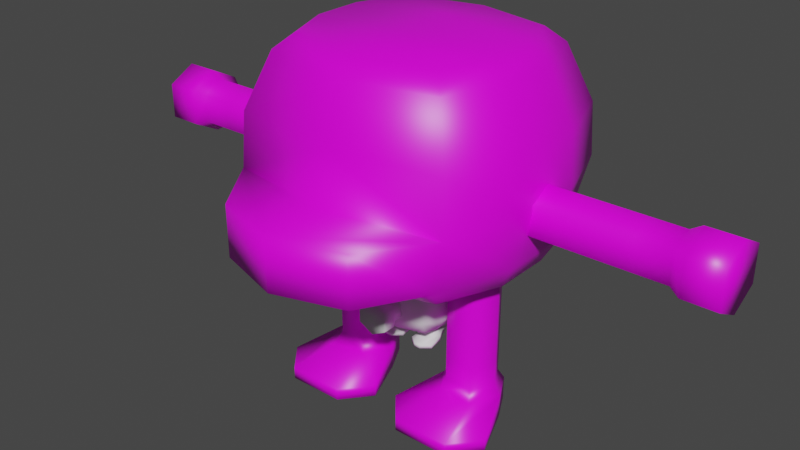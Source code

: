 # Source: bot_000.blend  (saved by Blender 3.0.42; exported with 4.5.12 LTS)
import bpy
from mathutils import Matrix  # noqa: F401  (used for matrix-valued properties, if any)

bpy.ops.wm.read_factory_settings(use_empty=True)
scene = bpy.context.scene
scene.name = 'Scene'

# ---- collections
col_collection = bpy.data.collections.new('Collection'); scene.collection.children.link(col_collection)

# ---- images (referenced by path relative to the original .blend; pixels are not part of the script)
import os
ASSET_DIR = os.environ.get("B2B_ASSET_DIR", "")  # directory of the original .blend (textures are referenced by path, not embedded)
HERE = os.path.dirname(os.path.abspath(__file__))  # packed textures are extracted next to this script under _unpacked/

def load_image(name, relpath, width, height, colorspace="sRGB"):
    """Load a texture the original file referenced (path relative to the .blend, or extracted next to this script)."""
    p = next((c for c in (os.path.join(HERE, relpath), os.path.join(ASSET_DIR, relpath)) if relpath and os.path.exists(c)), "")
    if p:
        img = bpy.data.images.load(p, check_existing=True)
        img.name = name
    else:  # same state as the original file: an image datablock whose file is absent (Cycles renders it pink)
        img = bpy.data.images.new(name, width, height)
        img.source = "FILE"
        img.filepath = "//" + (relpath or name)
    img.colorspace_settings.name = colorspace
    return img
img_mech_001 = load_image('mech_001', 'mech_001.png', 1024, 1024, 'sRGB')

# ---- materials (node trees are filled in below, after node groups)
mat_material = bpy.data.materials.new('Material')
mat_material.alpha_threshold = 0.0
mat_material.use_transparent_shadow = False
mat_material.line_color = (0.0, 0.0, 0.0, 1.0)

# ---- material node trees
mat_material.use_nodes = True; mat_material.node_tree.nodes.clear()
_N = mat_material.node_tree.nodes; _L = mat_material.node_tree.links
n0 = _N.new('ShaderNodeOutputMaterial'); n0.name = 'Material Output'; n0.location = (300, 300)
n1 = _N.new('ShaderNodeBsdfPrincipled'); n1.name = 'Principled BSDF'; n1.location = (-24, 328)
n1.distribution = 'GGX'
n1.subsurface_method = 'RANDOM_WALK_SKIN'
n1.inputs[2].default_value = 0.4
n1.inputs[3].default_value = 1.45
n1.inputs[27].default_value = (0.0, 0.0, 0.0, 1.0)
n1.inputs[28].default_value = 1.0
n2 = _N.new('ShaderNodeTexImage'); n2.name = 'Image Texture'; n2.location = (-326, 275)
n2.image = img_mech_001
_L.new(n1.outputs[0], n0.inputs[0])
_L.new(n2.outputs[0], n1.inputs[0])
n0.is_active_output = True

# ---- world
world_world = bpy.data.worlds.new('World'); scene.world = world_world
world_world.use_nodes = True; world_world.node_tree.nodes.clear()
_N = world_world.node_tree.nodes; _L = world_world.node_tree.links
n0 = _N.new('ShaderNodeOutputWorld'); n0.name = 'World Output'; n0.location = (300, 300)
n1 = _N.new('ShaderNodeBackground'); n1.name = 'Background'; n1.location = (10, 300)
n1.inputs[0].default_value = (0.05088, 0.05088, 0.05088, 1.0)
_L.new(n1.outputs[0], n0.inputs[0])
n0.is_active_output = True
world_world.color = (0.05088, 0.05088, 0.05088)
world_world.use_sun_shadow = False
world_world.sun_shadow_jitter_overblur = 0.0

# ---- meshes
me_cube = bpy.data.meshes.new('Cube')
me_cube.from_pydata([(0.2513, -0.2208, 0.681), (0.2764, -0.2441, 1.329), (0.2407, 0.1972, 0.737), (0.2364, 0.2284, 1.323), (0.2786, 0.2842, 1.203), (0.3144, -0.3057, 1.203), (0.3039, 0.2947, 1.011), (0.111, 0.298, 0.8206), (0.3208, -0.3287, 1.011), (0.2921, -0.3101, 0.8206), (0.0, 0.2216, 0.7144), (0.0, 0.2583, 1.323), (0.0, -0.2934, 0.681), (0.0, -0.3339, 1.316), (0.0, -0.3787, 1.203), (0.0, 0.336, 1.203), (0.0, 0.3186, 0.8273), (0.0, 0.3525, 1.011), (0.0, -0.3686, 0.8206), (0.0, -0.3971, 1.011), (0.2837, 0.07723, 0.681), (0.2908, 0.1283, 1.368), (0.3849, 0.1152, 1.203), (0.371, 0.1186, 0.8206), (0.393, 0.1301, 1.011), (0.0, 0.08373, 0.6172), (0.0, 0.09022, 1.368), (0.1282, -0.2122, 0.5325), (0.1853, -0.2122, 0.5325), (0.1853, -0.2122, 0.5012), (0.1282, -0.2122, 0.5012), (0.2629, -0.148, 0.5012), (0.2629, -0.148, 0.5325), (0.0506, -0.148, 0.5012), (0.0506, -0.148, 0.5325), (0.2041, 0.07549, 0.5012), (0.1094, 0.07549, 0.5012), (0.2041, -0.07588, 0.5012), (0.1094, -0.07588, 0.5012), (0.244, -0.0001968, 0.5012), (0.06958, -0.0001968, 0.5012), (0.06958, -0.0001968, 0.5543), (0.244, -0.0001968, 0.5543), (0.1094, -0.07588, 0.5543), (0.2041, -0.07588, 0.5543), (0.1094, 0.07549, 0.5543), (0.2041, 0.07549, 0.5543), (0.1871, 0.04826, 0.5991), (0.1265, 0.04826, 0.5991), (0.1871, -0.04866, 0.5991), (0.1265, -0.04866, 0.5991), (0.2126, -0.0001968, 0.5991), (0.1009, -0.0001968, 0.5991), (0.2126, -0.0001968, 0.6927), (0.1871, 0.04826, 0.6927), (0.1265, 0.04826, 0.6927), (0.1009, -0.0001968, 0.6927), (0.1265, -0.04866, 0.6927), (0.1871, -0.04866, 0.6927), (0.1321, 0.144, 0.5012), (0.1321, 0.144, 0.5325), (0.1814, 0.144, 0.5012), (0.1814, 0.144, 0.5325), (-0.2513, -0.2208, 0.681), (-0.2764, -0.2441, 1.329), (-0.2407, 0.1972, 0.737), (-0.2364, 0.2284, 1.323), (-0.2786, 0.2842, 1.203), (-0.3144, -0.3057, 1.203), (-0.3039, 0.2947, 1.011), (-0.111, 0.298, 0.8206), (-0.3208, -0.3287, 1.011), (-0.2921, -0.3101, 0.8206), (-0.2837, 0.07723, 0.681), (-0.2908, 0.1283, 1.368), (-0.3849, 0.1152, 1.203), (-0.371, 0.1186, 0.8206), (-0.393, 0.1301, 1.011), (-0.1282, -0.2122, 0.5325), (-0.1853, -0.2122, 0.5325), (-0.1853, -0.2122, 0.5012), (-0.1282, -0.2122, 0.5012), (-0.2629, -0.148, 0.5012), (-0.2629, -0.148, 0.5325), (-0.0506, -0.148, 0.5012), (-0.0506, -0.148, 0.5325), (-0.2041, 0.07549, 0.5012), (-0.1094, 0.07549, 0.5012), (-0.2041, -0.07588, 0.5012), (-0.1094, -0.07588, 0.5012), (-0.244, -0.0001968, 0.5012), (-0.06958, -0.0001968, 0.5012), (-0.06958, -0.0001968, 0.5543), (-0.244, -0.0001968, 0.5543), (-0.1094, -0.07588, 0.5543), (-0.2041, -0.07588, 0.5543), (-0.1094, 0.07549, 0.5543), (-0.2041, 0.07549, 0.5543), (-0.1871, 0.04826, 0.5991), (-0.1265, 0.04826, 0.5991), (-0.1871, -0.04866, 0.5991), (-0.1265, -0.04866, 0.5991), (-0.2126, -0.0001968, 0.5991), (-0.1009, -0.0001968, 0.5991), (-0.2126, -0.0001968, 0.6927), (-0.1871, 0.04826, 0.6927), (-0.1265, 0.04826, 0.6927), (-0.1009, -0.0001968, 0.6927), (-0.1265, -0.04866, 0.6927), (-0.1871, -0.04866, 0.6927), (-0.1321, 0.144, 0.5012), (-0.1321, 0.144, 0.5325), (-0.1814, 0.144, 0.5012), (-0.1814, 0.144, 0.5325), (0.3195, 0.0402, 1.397), (0.3845, -0.1077, 1.203), (0.3803, -0.1128, 0.8206), (0.4084, -0.1186, 1.011), (0.2859, -0.08753, 0.681), (0.0, -0.1024, 0.6188), (0.0, -0.2378, 1.368), (-0.3195, 0.0402, 1.397), (-0.3845, -0.1077, 1.203), (-0.3803, -0.1128, 0.8206), (-0.4084, -0.1186, 1.011), (-0.2859, -0.08753, 0.681), (0.2328, 0.1064, 1.368), (0.2531, -0.1578, 1.368), (-0.2328, 0.1064, 1.368), (-0.2531, -0.1578, 1.368), (0.1801, 0.3909, 0.5303), (0.07537, 0.5056, 0.645), (-0.08889, 0.5056, 0.645), (-0.1936, 0.3909, 0.5303), (-0.08889, 0.2762, 0.4156), (0.07537, 0.2762, 0.4156), (0.1394, 0.1613, 0.7599), (0.06866, 0.251, 0.8496), (-0.1529, 0.1613, 0.7599), (-0.08218, 0.07158, 0.6702), (0.06866, 0.07158, 0.6702), (-0.08218, 0.251, 0.8496), (0.1384, 0.4385, 0.7247), (0.0, 0.5082, 0.7172), (-0.1384, 0.4385, 0.7247), (0.2939, 0.2668, 0.8206), (-0.2939, 0.2668, 0.8206)], [], [(15, 11, 3, 4), (115, 114, 1, 5), (10, 2, 20, 25), (117, 115, 5, 8), (17, 15, 4, 6), (10, 16, 7, 2), (16, 17, 6, 7), (118, 116, 9, 0), (116, 117, 8, 9), (9, 8, 19, 18), (0, 9, 18, 12), (8, 5, 14, 19), (5, 1, 13, 14), (6, 24, 23, 145), (2, 7, 145), (6, 4, 22, 24), (119, 12, 63, 125), (4, 3, 21, 22), (128, 26, 11, 66), (127, 120, 13, 1), (38, 37, 29, 30), (39, 42, 32, 31), (40, 38, 30, 33), (43, 41, 34, 27), (27, 34, 33, 30), (41, 40, 33, 34), (44, 43, 27, 28), (42, 44, 28, 32), (37, 39, 31, 29), (32, 28, 29, 31), (46, 42, 39, 35), (41, 45, 36, 40), (28, 27, 30, 29), (35, 36, 59, 61), (53, 56, 57, 58), (49, 51, 53, 58), (52, 50, 57, 56), (51, 47, 54, 53), (48, 52, 56, 55), (54, 55, 56, 53), (50, 49, 58, 57), (47, 48, 55, 54), (48, 47, 46, 45), (50, 52, 41, 43), (51, 49, 44, 42), (47, 51, 42, 46), (52, 48, 45, 41), (49, 50, 43, 44), (36, 45, 60, 59), (60, 62, 61, 59), (46, 35, 61, 62), (45, 46, 62, 60), (40, 36, 35, 39, 37, 38), (15, 67, 66, 11), (122, 68, 64, 121), (10, 25, 73, 65), (124, 71, 68, 122), (17, 69, 67, 15), (10, 65, 70, 16), (16, 70, 69, 17), (125, 63, 72, 123), (123, 72, 71, 124), (72, 18, 19, 71), (63, 12, 18, 72), (71, 19, 14, 68), (68, 14, 13, 64), (146, 76, 77, 69), (65, 73, 76, 146), (69, 77, 75, 67), (67, 75, 74, 66), (64, 13, 120, 129), (89, 81, 80, 88), (90, 82, 83, 93), (91, 84, 81, 89), (94, 78, 85, 92), (78, 81, 84, 85), (92, 85, 84, 91), (95, 79, 78, 94), (93, 83, 79, 95), (88, 80, 82, 90), (83, 82, 80, 79), (97, 86, 90, 93), (92, 91, 87, 96), (79, 80, 81, 78), (86, 112, 110, 87), (104, 109, 108, 107), (100, 109, 104, 102), (103, 107, 108, 101), (102, 104, 105, 98), (99, 106, 107, 103), (105, 104, 107, 106), (101, 108, 109, 100), (98, 105, 106, 99), (99, 96, 97, 98), (101, 94, 92, 103), (102, 93, 95, 100), (98, 97, 93, 102), (103, 92, 96, 99), (100, 95, 94, 101), (87, 110, 111, 96), (111, 110, 112, 113), (97, 113, 112, 86), (96, 111, 113, 97), (91, 89, 88, 90, 86, 87), (128, 129, 120, 26), (25, 119, 125, 73), (73, 125, 123, 76), (75, 122, 121, 74), (126, 26, 120, 127), (25, 20, 118, 119), (20, 23, 116, 118), (22, 21, 114, 115), (3, 11, 26, 126), (21, 126, 127, 114), (21, 3, 126), (114, 127, 1), (74, 121, 129, 128), (74, 128, 66), (121, 64, 129), (119, 118, 0, 12), (130, 135, 134, 133), (131, 130, 133, 132), (136, 138, 139, 140), (137, 141, 138, 136), (131, 132, 141, 137), (135, 130, 136, 140), (130, 131, 137, 136), (134, 135, 140, 139), (132, 133, 138, 141), (133, 134, 139, 138), (70, 16, 143, 144), (16, 7, 142, 143), (7, 6, 145), (20, 2, 145, 23), (70, 146, 69), (70, 65, 146), (115, 117, 24, 22), (123, 124, 77, 76), (124, 122, 75, 77), (23, 24, 117, 116)])
me_cube.polygons.foreach_set('use_smooth', [1, 1, 1, 1, 1, 1, 1, 1, 1, 1, 1, 1, 1, 1, 1, 1, 1, 1, 1, 1, 0, 1, 0, 1, 1, 1, 1, 1, 0, 1, 1, 1, 1, 0, 1, 1, 1, 1, 1, 1, 1, 1, 1, 1, 1, 1, 1, 1, 1, 1, 1, 1, 0, 1, 1, 1, 1, 1, 1, 1, 1, 1, 1, 1, 1, 1, 1, 1, 1, 1, 1, 0, 1, 0, 1, 1, 1, 1, 1, 0, 1, 1, 1, 1, 0, 1, 1, 1, 1, 1, 1, 1, 1, 1, 1, 1, 1, 1, 1, 1, 1, 1, 1, 0, 1, 1, 1, 1, 1, 1, 1, 1, 1, 1, 1, 1, 1, 1, 1, 1, 1, 1, 1, 1, 1, 1, 1, 1, 1, 1, 1, 1, 1, 1, 1, 1, 1, 1, 1, 1])
_uv = me_cube.uv_layers.new(name='UVMap')
_uv.uv.foreach_set('vector', [0.4938, 0.375, 0.625, 0.375, 0.625, 0.5, 0.4938, 0.5, 0.4938, 0.6661, 0.625, 0.6661, 0.625, 0.75, 0.4938, 0.75, 0.25, 0.5, 0.375, 0.5, 0.375, 0.5889, 0.25, 0.6, 0.4583, 0.6661, 0.4938, 0.6661, 0.4938, 0.75, 0.4583, 0.75, 0.4583, 0.375, 0.4938, 0.375, 0.4938, 0.5, 0.4583, 0.5, 0.375, 0.375, 0.4284, 0.375, 0.4284, 0.428, 0.375, 0.5, 0.4284, 0.375, 0.4583, 0.375, 0.4583, 0.5, 0.4284, 0.428, 0.375, 0.6661, 0.4167, 0.6661, 0.4167, 0.75, 0.375, 0.75, 0.4167, 0.6661, 0.4583, 0.6661, 0.4583, 0.75, 0.4167, 0.75, 0.4167, 0.75, 0.4583, 0.75, 0.4583, 0.875, 0.4167, 0.875, 0.375, 0.75, 0.4167, 0.75, 0.4167, 0.875, 0.375, 0.875, 0.4583, 0.75, 0.4938, 0.75, 0.4938, 0.875, 0.4583, 0.875, 0.4938, 0.75, 0.625, 0.75, 0.5781, 0.875, 0.4938, 0.875, 0.4583, 0.5, 0.4583, 0.5733, 0.4167, 0.5821, 0.4217, 0.5153, 0.375, 0.5, 0.4284, 0.428, 0.4217, 0.5153, 0.4583, 0.5, 0.4938, 0.5, 0.4937, 0.5834, 0.4583, 0.5733, 0.25, 0.6595, 0.25, 0.75, 0.375, 0.75, 0.375, 0.6661, 0.4938, 0.5, 0.625, 0.5, 0.625, 0.5821, 0.4937, 0.5834, 0.6467, 0.6004, 0.75, 0.6037, 0.75, 0.5, 0.625, 0.5, 0.6401, 0.6844, 0.7502, 0.6829, 0.7507, 0.7625, 0.625, 0.75, 0.0, 0.0, 0.0, 0.0, 0.0, 0.0, 0.0, 0.0, 0.0, 0.5, 0.0, 0.5, 0.0, 0.5, 0.0, 0.5, 0.0, 0.0, 0.0, 0.0, 0.0, 0.0, 0.0, 0.0, 1.0, 1.0, 1.0, 0.5, 1.0, 0.5, 1.0, 1.0, 1.0, 1.0, 1.0, 0.5, 1.0, 0.5, 1.0, 1.0, 1.0, 0.5, 1.0, 0.5, 1.0, 0.5, 1.0, 0.5, 0.0, 1.0, 1.0, 1.0, 1.0, 1.0, 0.0, 1.0, 0.0, 0.5, 0.0, 1.0, 0.0, 1.0, 0.0, 0.5, 0.0, 0.0, 0.0, 0.0, 0.0, 0.0, 0.0, 0.0, 0.0, 0.5, 0.0, 1.0, 0.0, 1.0, 0.0, 0.5, 0.0, 0.0, 0.0, 0.5, 0.0, 0.5, 0.0, 0.0, 1.0, 0.5, 1.0, 0.0, 1.0, 0.0, 1.0, 0.5, 0.0, 1.0, 1.0, 1.0, 1.0, 1.0, 0.0, 1.0, 0.0, 0.0, 0.0, 0.0, 0.0, 0.0, 0.0, 0.0, 0.0, 0.5, 1.0, 0.5, 1.0, 1.0, 0.0, 1.0, 0.0, 1.0, 0.0, 0.5, 0.0, 0.5, 0.0, 1.0, 1.0, 0.5, 1.0, 1.0, 1.0, 1.0, 1.0, 0.5, 0.0, 0.5, 0.0, 0.0, 0.0, 0.0, 0.0, 0.5, 1.0, 0.0, 1.0, 0.5, 1.0, 0.5, 1.0, 0.0, 0.0, 0.0, 1.0, 0.0, 1.0, 0.5, 0.0, 0.5, 1.0, 1.0, 0.0, 1.0, 0.0, 1.0, 1.0, 1.0, 0.0, 0.0, 1.0, 0.0, 1.0, 0.0, 0.0, 0.0, 1.0, 0.0, 0.0, 0.0, 0.0, 0.0, 1.0, 0.0, 1.0, 1.0, 1.0, 0.5, 1.0, 0.5, 1.0, 1.0, 0.0, 0.5, 0.0, 1.0, 0.0, 1.0, 0.0, 0.5, 0.0, 0.0, 0.0, 0.5, 0.0, 0.5, 0.0, 0.0, 1.0, 0.5, 1.0, 0.0, 1.0, 0.0, 1.0, 0.5, 0.0, 1.0, 1.0, 1.0, 1.0, 1.0, 0.0, 1.0, 1.0, 0.0, 1.0, 0.0, 1.0, 0.0, 1.0, 0.0, 1.0, 0.0, 0.0, 0.0, 0.0, 0.0, 1.0, 0.0, 0.0, 0.0, 0.0, 0.0, 0.0, 0.0, 0.0, 0.0, 1.0, 0.0, 0.0, 0.0, 0.0, 0.0, 1.0, 0.0, 1.0, 0.5, 1.0, 0.0, 0.0, 0.0, 0.0, 0.5, 0.0, 0.0, 0.0, 0.0, 0.4938, 0.375, 0.4938, 0.5, 0.625, 0.5, 0.625, 0.375, 0.4938, 0.6661, 0.4938, 0.75, 0.625, 0.75, 0.625, 0.6661, 0.25, 0.5, 0.25, 0.6, 0.375, 0.5889, 0.375, 0.5, 0.4583, 0.6661, 0.4583, 0.75, 0.4938, 0.75, 0.4938, 0.6661, 0.4583, 0.375, 0.4583, 0.5, 0.4938, 0.5, 0.4938, 0.375, 0.375, 0.375, 0.375, 0.5, 0.4284, 0.428, 0.4284, 0.375, 0.4284, 0.375, 0.4284, 0.428, 0.4583, 0.5, 0.4583, 0.375, 0.375, 0.6661, 0.375, 0.75, 0.4167, 0.75, 0.4167, 0.6661, 0.4167, 0.6661, 0.4167, 0.75, 0.4583, 0.75, 0.4583, 0.6661, 0.4167, 0.75, 0.4167, 0.875, 0.4583, 0.875, 0.4583, 0.75, 0.375, 0.75, 0.375, 0.875, 0.4167, 0.875, 0.4167, 0.75, 0.4583, 0.75, 0.4583, 0.875, 0.4938, 0.875, 0.4938, 0.75, 0.4938, 0.75, 0.4938, 0.875, 0.5781, 0.875, 0.625, 0.75, 0.4217, 0.5153, 0.4167, 0.5821, 0.4583, 0.5733, 0.4583, 0.5, 0.375, 0.5, 0.375, 0.5889, 0.4167, 0.5821, 0.4217, 0.5153, 0.4583, 0.5, 0.4583, 0.5733, 0.4937, 0.5834, 0.4938, 0.5, 0.4938, 0.5, 0.4937, 0.5834, 0.625, 0.5821, 0.625, 0.5, 0.625, 0.75, 0.7507, 0.7625, 0.7502, 0.6829, 0.6401, 0.6844, 0.0, 0.0, 0.0, 0.0, 0.0, 0.0, 0.0, 0.0, 0.0, 0.5, 0.0, 0.5, 0.0, 0.5, 0.0, 0.5, 0.0, 0.0, 0.0, 0.0, 0.0, 0.0, 0.0, 0.0, 1.0, 1.0, 1.0, 1.0, 1.0, 0.5, 1.0, 0.5, 1.0, 1.0, 1.0, 1.0, 1.0, 0.5, 1.0, 0.5, 1.0, 0.5, 1.0, 0.5, 1.0, 0.5, 1.0, 0.5, 0.0, 1.0, 0.0, 1.0, 1.0, 1.0, 1.0, 1.0, 0.0, 0.5, 0.0, 0.5, 0.0, 1.0, 0.0, 1.0, 0.0, 0.0, 0.0, 0.0, 0.0, 0.0, 0.0, 0.0, 0.0, 0.5, 0.0, 0.5, 0.0, 1.0, 0.0, 1.0, 0.0, 0.0, 0.0, 0.0, 0.0, 0.5, 0.0, 0.5, 1.0, 0.5, 1.0, 0.5, 1.0, 0.0, 1.0, 0.0, 0.0, 1.0, 0.0, 1.0, 1.0, 1.0, 1.0, 1.0, 0.0, 0.0, 0.0, 0.0, 0.0, 0.0, 0.0, 0.0, 0.0, 0.5, 0.0, 1.0, 1.0, 1.0, 1.0, 0.5, 0.0, 1.0, 0.0, 1.0, 0.0, 0.5, 0.0, 0.5, 1.0, 0.5, 1.0, 0.5, 1.0, 1.0, 1.0, 1.0, 0.0, 0.5, 0.0, 0.5, 0.0, 0.0, 0.0, 0.0, 1.0, 0.0, 1.0, 0.0, 1.0, 0.5, 1.0, 0.5, 0.0, 0.0, 0.0, 0.5, 1.0, 0.5, 1.0, 0.0, 1.0, 1.0, 1.0, 1.0, 0.0, 1.0, 0.0, 1.0, 0.0, 0.0, 0.0, 0.0, 1.0, 0.0, 1.0, 0.0, 1.0, 0.0, 1.0, 0.0, 0.0, 0.0, 0.0, 0.0, 1.0, 1.0, 1.0, 1.0, 1.0, 0.5, 1.0, 0.5, 0.0, 0.5, 0.0, 0.5, 0.0, 1.0, 0.0, 1.0, 0.0, 0.0, 0.0, 0.0, 0.0, 0.5, 0.0, 0.5, 1.0, 0.5, 1.0, 0.5, 1.0, 0.0, 1.0, 0.0, 0.0, 1.0, 0.0, 1.0, 1.0, 1.0, 1.0, 1.0, 1.0, 0.0, 1.0, 0.0, 1.0, 0.0, 1.0, 0.0, 1.0, 0.0, 1.0, 0.0, 0.0, 0.0, 0.0, 0.0, 0.0, 0.0, 0.0, 0.0, 0.0, 0.0, 0.0, 0.0, 1.0, 0.0, 1.0, 0.0, 0.0, 0.0, 0.0, 0.0, 1.0, 0.5, 0.0, 0.0, 0.0, 0.0, 0.0, 0.5, 0.0, 0.0, 1.0, 0.0, 0.6467, 0.6004, 0.6401, 0.6844, 0.7502, 0.6829, 0.75, 0.6037, 0.25, 0.6, 0.25, 0.6595, 0.375, 0.6661, 0.375, 0.5889, 0.375, 0.5889, 0.375, 0.6661, 0.4167, 0.6661, 0.4167, 0.5821, 0.4937, 0.5834, 0.4938, 0.6661, 0.625, 0.6661, 0.625, 0.5821, 0.6467, 0.6004, 0.75, 0.6037, 0.7502, 0.6829, 0.6401, 0.6844, 0.25, 0.6, 0.375, 0.5889, 0.375, 0.6661, 0.25, 0.6595, 0.375, 0.5889, 0.4167, 0.5821, 0.4167, 0.6661, 0.375, 0.6661, 0.4937, 0.5834, 0.625, 0.5821, 0.625, 0.6661, 0.4938, 0.6661, 0.625, 0.5, 0.75, 0.5, 0.75, 0.6037, 0.6467, 0.6004, 0.625, 0.5821, 0.6467, 0.6004, 0.6401, 0.6844, 0.625, 0.6661, 0.625, 0.5821, 0.625, 0.5, 0.6467, 0.6004, 0.625, 0.6661, 0.6401, 0.6844, 0.625, 0.75, 0.625, 0.5821, 0.625, 0.6661, 0.6401, 0.6844, 0.6467, 0.6004, 0.625, 0.5821, 0.6467, 0.6004, 0.625, 0.5, 0.625, 0.6661, 0.625, 0.75, 0.6401, 0.6844, 0.25, 0.6595, 0.375, 0.6661, 0.375, 0.75, 0.25, 0.75, 0.0, 0.5, 0.0, 1.0, 1.0, 1.0, 1.0, 0.5, 0.0, 0.0, 0.0, 0.5, 1.0, 0.5, 1.0, 0.0, 0.0, 0.5, 1.0, 0.5, 1.0, 1.0, 0.0, 1.0, 0.0, 0.0, 1.0, 0.0, 1.0, 0.5, 0.0, 0.5, 0.0, 0.0, 1.0, 0.0, 1.0, 0.0, 0.0, 0.0, 0.0, 1.0, 0.0, 0.5, 0.0, 0.5, 0.0, 1.0, 0.0, 0.5, 0.0, 0.0, 0.0, 0.0, 0.0, 0.5, 1.0, 1.0, 0.0, 1.0, 0.0, 1.0, 1.0, 1.0, 1.0, 0.0, 1.0, 0.5, 1.0, 0.5, 1.0, 0.0, 1.0, 0.5, 1.0, 1.0, 1.0, 1.0, 1.0, 0.5, 0.4284, 0.428, 0.4284, 0.375, 0.4284, 0.375, 0.4284, 0.5, 0.4284, 0.375, 0.4284, 0.428, 0.4284, 0.5, 0.4284, 0.375, 0.4284, 0.428, 0.4583, 0.5, 0.4217, 0.5153, 0.375, 0.5889, 0.375, 0.5, 0.4217, 0.5153, 0.4167, 0.5821, 0.4284, 0.428, 0.4217, 0.5153, 0.4583, 0.5, 0.4284, 0.428, 0.375, 0.5, 0.4217, 0.5153, 0.4938, 0.6661, 0.4583, 0.6661, 0.4583, 0.5733, 0.4937, 0.5834, 0.4167, 0.6661, 0.4583, 0.6661, 0.4583, 0.5733, 0.4167, 0.5821, 0.4583, 0.6661, 0.4938, 0.6661, 0.4937, 0.5834, 0.4583, 0.5733, 0.4167, 0.5821, 0.4583, 0.5733, 0.4583, 0.6661, 0.4167, 0.6661])
me_cube.use_remesh_fix_poles = True
me_cube.use_remesh_preserve_attributes = False
me_cube.use_mirror_x = True
me_cube.update()
me_plane = bpy.data.meshes.new('Plane')
me_plane.from_pydata([(0.1351, -0.6072, 1.001), (0.1351, -0.6072, 0.832), (-0.1351, -0.6072, 1.001), (-0.1351, -0.6072, 0.832), (1.081e-07, -0.6072, 1.072), (1.081e-07, -0.6072, 0.7609), (0.1351, -0.4903, 1.001), (0.1351, -0.4903, 0.832), (-0.1351, -0.4903, 1.001), (-0.1351, -0.4903, 0.832), (1.081e-07, -0.4903, 1.072), (1.081e-07, -0.4903, 0.7609), (0.1033, -0.4376, 0.9811), (0.1033, -0.4376, 0.8519), (-0.1033, -0.4376, 0.9811), (-0.1033, -0.4376, 0.8519), (8.471e-08, -0.4376, 1.035), (8.471e-08, -0.4376, 0.7976), (0.1033, -0.2458, 0.9811), (0.1033, -0.2458, 0.8519), (-0.1033, -0.2458, 0.9811), (-0.1033, -0.2458, 0.8519), (8.471e-08, -0.2458, 1.035), (8.471e-08, -0.2458, 0.7976)], [], [(4, 2, 3, 5), (0, 4, 5, 1), (9, 8, 14, 15), (7, 11, 17, 13), (1, 5, 11, 7), (3, 2, 8, 9), (0, 1, 7, 6), (2, 4, 10, 8), (5, 3, 9, 11), (4, 0, 6, 10), (15, 14, 20, 21), (13, 17, 23, 19), (6, 7, 13, 12), (8, 10, 16, 14), (11, 9, 15, 17), (10, 6, 12, 16), (22, 23, 21, 20), (18, 19, 23, 22), (12, 13, 19, 18), (14, 16, 22, 20), (17, 15, 21, 23), (16, 12, 18, 22)])
me_plane.polygons.foreach_set('use_smooth', [True] * 22)
_uv = me_plane.uv_layers.new(name='UVMap')
_uv.uv.foreach_set('vector', [0.0, 0.5, 0.0, 1.0, 1.0, 1.0, 1.0, 0.5, 0.0, 0.0, 0.0, 0.5, 1.0, 0.5, 1.0, 0.0, 1.0, 1.0, 0.0, 1.0, 0.0, 1.0, 1.0, 1.0, 1.0, 0.0, 1.0, 0.5, 1.0, 0.5, 1.0, 0.0, 1.0, 0.0, 1.0, 0.5, 1.0, 0.5, 1.0, 0.0, 1.0, 1.0, 0.0, 1.0, 0.0, 1.0, 1.0, 1.0, 0.0, 0.0, 1.0, 0.0, 1.0, 0.0, 0.0, 0.0, 0.0, 1.0, 0.0, 0.5, 0.0, 0.5, 0.0, 1.0, 1.0, 0.5, 1.0, 1.0, 1.0, 1.0, 1.0, 0.5, 0.0, 0.5, 0.0, 0.0, 0.0, 0.0, 0.0, 0.5, 1.0, 1.0, 0.0, 1.0, 0.0, 1.0, 1.0, 1.0, 1.0, 0.0, 1.0, 0.5, 1.0, 0.5, 1.0, 0.0, 0.0, 0.0, 1.0, 0.0, 1.0, 0.0, 0.0, 0.0, 0.0, 1.0, 0.0, 0.5, 0.0, 0.5, 0.0, 1.0, 1.0, 0.5, 1.0, 1.0, 1.0, 1.0, 1.0, 0.5, 0.0, 0.5, 0.0, 0.0, 0.0, 0.0, 0.0, 0.5, 0.0, 0.5, 1.0, 0.5, 1.0, 1.0, 0.0, 1.0, 0.0, 0.0, 1.0, 0.0, 1.0, 0.5, 0.0, 0.5, 0.0, 0.0, 1.0, 0.0, 1.0, 0.0, 0.0, 0.0, 0.0, 1.0, 0.0, 0.5, 0.0, 0.5, 0.0, 1.0, 1.0, 0.5, 1.0, 1.0, 1.0, 1.0, 1.0, 0.5, 0.0, 0.5, 0.0, 0.0, 0.0, 0.0, 0.0, 0.5])
me_plane.use_remesh_fix_poles = True
me_plane.use_remesh_preserve_attributes = False
me_plane.update()
me_cube_001 = bpy.data.meshes.new('Cube.001')
me_cube_001.from_pydata([(0.0, 1.228, 2.119), (0.0, -1.154, 2.119), (1.0, -1.0, 2.119), (1.0, 1.0, 2.119), (0.5138, -0.5389, 1.236), (0.5138, 0.5448, 1.236), (0.0, 0.6689, 1.236), (0.0, -0.6621, 1.236), (0.9001, 0.939, 1.667), (0.9294, -1.0, 1.667), (0.0, -1.228, 1.667), (0.0, 1.153, 1.667), (0.0, -1.737, 2.119), (0.6118, -1.546, 2.119), (0.6118, -1.546, 1.667), (0.0, -1.737, 1.667), (0.6814, -0.6668, 3.222), (0.8144, -0.7998, 3.089), (0.6814, 0.6668, 3.222), (0.8144, 0.7998, 3.089), (0.0, 0.8189, 3.222), (0.0, 0.9822, 3.089), (0.0, -0.9874, 3.089), (0.0, -0.8192, 3.222), (0.9903, -0.9627, 2.594), (0.0, -1.109, 2.594), (0.9903, 0.9627, 2.594), (0.0, 1.182, 2.594), (0.7364, -0.1777, 1.236), (0.7364, 0.1835, 1.236), (1.223, 0.3333, 2.119), (1.223, -0.3333, 2.119), (0.0, 0.2252, 1.143), (0.0, -0.2185, 1.143), (1.152, 0.3333, 1.667), (1.152, -0.3333, 1.667), (0.8594, 0.2223, 3.222), (0.8594, -0.2223, 3.222), (0.9924, -0.2666, 3.089), (0.9924, 0.2666, 3.089), (0.0, 0.2729, 3.277), (0.0, -0.2732, 3.277), (1.205, 0.3209, 2.594), (1.205, -0.3209, 2.594), (1.162, -0.2018, 2.17), (1.162, -0.2018, 1.917), (1.162, 0.2018, 2.17), (1.162, 0.2018, 1.917), (1.162, -2.29e-07, 2.276), (1.162, -9.435e-09, 1.811), (1.457, -0.2018, 2.17), (1.457, -0.2018, 1.917), (1.457, 0.2018, 2.17), (1.457, 0.2018, 1.917), (1.457, -2.29e-07, 2.276), (1.457, -9.435e-09, 1.811), (1.756, -0.2018, 2.17), (1.756, -0.2018, 1.917), (1.756, 0.2018, 2.17), (1.756, 0.2018, 1.917), (1.756, -2.29e-07, 2.276), (1.756, -9.435e-09, 1.811), (2.056, -0.2018, 2.17), (2.056, -0.2018, 1.917), (2.056, 0.2018, 2.17), (2.056, 0.2018, 1.917), (2.056, -2.29e-07, 2.276), (2.056, -9.435e-09, 1.811), (2.355, -0.2018, 2.17), (2.355, -0.2018, 1.917), (2.355, 0.2018, 2.17), (2.355, 0.2018, 1.917), (2.355, -2.29e-07, 2.276), (2.355, -9.435e-09, 1.811), (2.455, -0.2561, 2.204), (2.455, -0.2561, 1.883), (2.455, 0.2561, 2.204), (2.455, 0.2561, 1.883), (2.455, -2.585e-07, 2.339), (2.455, 2.01e-08, 1.749), (2.757, -0.2561, 2.204), (2.757, -0.2561, 1.883), (2.757, 0.2561, 2.204), (2.757, 0.2561, 1.883), (2.757, -2.585e-07, 2.339), (2.757, 2.01e-08, 1.749), (0.7957, 0.7729, 1.452), (0.8104, -0.8005, 1.452), (0.0, -0.9834, 1.452), (0.0, 0.9492, 1.452), (1.033, 0.2688, 1.452), (1.033, -0.2659, 1.452), (0.357, 7.136e-08, 0.3071), (0.8219, -8.551e-08, 0.3055), (0.4632, 0.2018, 0.3067), (0.7156, 0.2018, 0.3058), (0.4632, -0.2018, 0.3067), (0.7156, -0.2018, 0.3058), (0.358, 3.112e-08, 0.5075), (0.8229, -1.257e-07, 0.5059), (0.4642, 0.2018, 0.5071), (0.7167, 0.2018, 0.5063), (0.4642, -0.2018, 0.5071), (0.7167, -0.2018, 0.5063), (0.359, -9.113e-09, 0.807), (0.8239, -1.66e-07, 0.8054), (0.4653, 0.2018, 0.8066), (0.7177, 0.2018, 0.8057), (0.4653, -0.2018, 0.8066), (0.7177, -0.2018, 0.8057), (0.3601, -4.935e-08, 1.106), (0.8249, -2.062e-07, 1.105), (0.4663, 0.2018, 1.106), (0.7187, 0.2018, 1.105), (0.4663, -0.2018, 1.106), (0.7187, -0.2018, 1.105), (0.3611, -8.895e-08, 1.401), (0.826, -2.458e-07, 1.4), (0.4673, 0.2018, 1.401), (0.7197, 0.2018, 1.4), (0.4673, -0.2018, 1.401), (0.7197, -0.2018, 1.4), (0.7492, -0.2561, 0.2059), (0.4289, -0.2561, 0.207), (0.7492, 0.2561, 0.2059), (0.4289, 0.2561, 0.207), (0.8841, -9.32e-08, 0.2054), (0.2941, 1.059e-07, 0.2075), (0.7482, 0.2561, -0.00152), (0.4279, 0.2561, -0.0004188), (0.883, -5.258e-08, -0.001983), (0.293, 1.465e-07, 4.444e-05), (0.8447, -0.7044, 0.1087), (0.3313, -0.7044, 0.1098), (1.061, -0.4483, 0.1083), (0.1152, -0.4483, 0.1103), (0.8431, -0.7044, 0.0003534), (0.3296, -0.7044, 0.001454), (1.059, -0.4483, -0.0001099), (0.1135, -0.4483, 0.001918), (-1.0, -1.0, 2.119), (-1.0, 1.0, 2.119), (-0.5138, -0.5389, 1.236), (-0.5138, 0.5448, 1.236), (-0.9001, 0.939, 1.667), (-0.9294, -1.0, 1.667), (-0.6118, -1.546, 2.119), (-0.6118, -1.546, 1.667), (-0.6814, -0.6668, 3.222), (-0.8144, -0.7998, 3.089), (-0.6814, 0.6668, 3.222), (-0.8144, 0.7998, 3.089), (-0.9903, -0.9627, 2.594), (-0.9903, 0.9627, 2.594), (-0.7364, -0.1777, 1.236), (-0.7364, 0.1835, 1.236), (-1.223, 0.3333, 2.119), (-1.223, -0.3333, 2.119), (-1.152, 0.3333, 1.667), (-1.152, -0.3333, 1.667), (-0.8594, 0.2223, 3.222), (-0.8594, -0.2223, 3.222), (-0.9924, -0.2666, 3.089), (-0.9924, 0.2666, 3.089), (-1.205, 0.3209, 2.594), (-1.205, -0.3209, 2.594), (-1.162, -0.2018, 2.17), (-1.162, -0.2018, 1.917), (-1.162, 0.2018, 2.17), (-1.162, 0.2018, 1.917), (-1.162, -2.29e-07, 2.276), (-1.162, -9.435e-09, 1.811), (-1.457, -0.2018, 2.17), (-1.457, -0.2018, 1.917), (-1.457, 0.2018, 2.17), (-1.457, 0.2018, 1.917), (-1.457, -2.29e-07, 2.276), (-1.457, -9.435e-09, 1.811), (-1.756, -0.2018, 2.17), (-1.756, -0.2018, 1.917), (-1.756, 0.2018, 2.17), (-1.756, 0.2018, 1.917), (-1.756, -2.29e-07, 2.276), (-1.756, -9.435e-09, 1.811), (-2.056, -0.2018, 2.17), (-2.056, -0.2018, 1.917), (-2.056, 0.2018, 2.17), (-2.056, 0.2018, 1.917), (-2.056, -2.29e-07, 2.276), (-2.056, -9.435e-09, 1.811), (-2.355, -0.2018, 2.17), (-2.355, -0.2018, 1.917), (-2.355, 0.2018, 2.17), (-2.355, 0.2018, 1.917), (-2.355, -2.29e-07, 2.276), (-2.355, -9.435e-09, 1.811), (-2.455, -0.2561, 2.204), (-2.455, -0.2561, 1.883), (-2.455, 0.2561, 2.204), (-2.455, 0.2561, 1.883), (-2.455, -2.585e-07, 2.339), (-2.455, 2.01e-08, 1.749), (-2.757, -0.2561, 2.204), (-2.757, -0.2561, 1.883), (-2.757, 0.2561, 2.204), (-2.757, 0.2561, 1.883), (-2.757, -2.585e-07, 2.339), (-2.757, 2.01e-08, 1.749), (-0.7957, 0.7729, 1.452), (-0.8104, -0.8005, 1.452), (-1.033, 0.2688, 1.452), (-1.033, -0.2659, 1.452), (-0.357, 7.136e-08, 0.3071), (-0.8219, -8.551e-08, 0.3055), (-0.4632, 0.2018, 0.3067), (-0.7156, 0.2018, 0.3058), (-0.4632, -0.2018, 0.3067), (-0.7156, -0.2018, 0.3058), (-0.358, 3.112e-08, 0.5075), (-0.8229, -1.257e-07, 0.5059), (-0.4642, 0.2018, 0.5071), (-0.7167, 0.2018, 0.5063), (-0.4642, -0.2018, 0.5071), (-0.7167, -0.2018, 0.5063), (-0.359, -9.113e-09, 0.807), (-0.8239, -1.66e-07, 0.8054), (-0.4653, 0.2018, 0.8066), (-0.7177, 0.2018, 0.8057), (-0.4653, -0.2018, 0.8066), (-0.7177, -0.2018, 0.8057), (-0.3601, -4.935e-08, 1.106), (-0.8249, -2.062e-07, 1.105), (-0.4663, 0.2018, 1.106), (-0.7187, 0.2018, 1.105), (-0.4663, -0.2018, 1.106), (-0.7187, -0.2018, 1.105), (-0.3611, -8.895e-08, 1.401), (-0.826, -2.458e-07, 1.4), (-0.4673, 0.2018, 1.401), (-0.7197, 0.2018, 1.4), (-0.4673, -0.2018, 1.401), (-0.7197, -0.2018, 1.4), (-0.7492, -0.2561, 0.2059), (-0.4289, -0.2561, 0.207), (-0.7492, 0.2561, 0.2059), (-0.4289, 0.2561, 0.207), (-0.8841, -9.32e-08, 0.2054), (-0.2941, 1.059e-07, 0.2075), (-0.7482, 0.2561, -0.00152), (-0.4279, 0.2561, -0.0004188), (-0.883, -5.258e-08, -0.001983), (-0.293, 1.465e-07, 4.444e-05), (-0.8447, -0.7044, 0.1087), (-0.3313, -0.7044, 0.1098), (-1.061, -0.4483, 0.1083), (-0.1152, -0.4483, 0.1103), (-0.8431, -0.7044, 0.0003534), (-0.3296, -0.7044, 0.001454), (-1.059, -0.4483, -0.0001099), (-0.1135, -0.4483, 0.001918)], [], [(87, 9, 10, 88), (37, 41, 23, 16), (11, 0, 3, 8), (33, 28, 4, 7), (35, 31, 2, 9), (27, 21, 19, 26), (91, 35, 9, 87), (43, 38, 17, 24), (2, 1, 12, 13), (89, 11, 8, 86), (14, 13, 12, 15), (9, 2, 13, 14), (10, 9, 14, 15), (20, 18, 19, 21), (37, 16, 17, 38), (16, 23, 22, 17), (24, 17, 22, 25), (2, 24, 25, 1), (31, 43, 24, 2), (0, 27, 26, 3), (3, 26, 42, 30), (30, 42, 43, 31), (18, 36, 39, 19), (36, 37, 38, 39), (26, 19, 39, 42), (42, 39, 38, 43), (86, 8, 34, 90), (90, 34, 35, 91), (8, 3, 30, 34), (34, 30, 31, 35), (6, 5, 29, 32), (32, 29, 28, 33), (18, 20, 40, 36), (36, 40, 41, 37), (53, 52, 58, 59), (51, 55, 61, 57), (48, 44, 50, 54), (45, 49, 55, 51), (47, 46, 52, 53), (44, 45, 51, 50), (46, 48, 54, 52), (49, 47, 53, 55), (59, 58, 64, 65), (57, 61, 67, 63), (50, 51, 57, 56), (52, 54, 60, 58), (55, 53, 59, 61), (54, 50, 56, 60), (67, 65, 71, 73), (64, 66, 72, 70), (56, 57, 63, 62), (58, 60, 66, 64), (61, 59, 65, 67), (60, 56, 62, 66), (71, 70, 76, 77), (69, 73, 79, 75), (66, 62, 68, 72), (63, 67, 73, 69), (65, 64, 70, 71), (62, 63, 69, 68), (74, 75, 81, 80), (77, 76, 82, 83), (68, 69, 75, 74), (70, 72, 78, 76), (73, 71, 77, 79), (72, 68, 74, 78), (202, 206, 204, 205, 207, 203), (76, 78, 84, 82), (79, 77, 83, 85), (78, 74, 80, 84), (75, 79, 85, 81), (29, 90, 91, 28), (5, 86, 90, 29), (6, 89, 86, 5), (28, 91, 87, 4), (4, 87, 88, 7), (94, 95, 124, 125), (100, 101, 95, 94), (110, 112, 106, 104), (111, 115, 109, 105), (105, 109, 103, 99), (104, 106, 100, 98), (103, 102, 96, 97), (99, 103, 97, 93), (96, 92, 127, 123), (102, 98, 92, 96), (119, 117, 111, 113), (116, 118, 112, 110), (107, 105, 99, 101), (101, 99, 93, 95), (98, 100, 94, 92), (109, 108, 102, 103), (117, 121, 115, 111), (120, 116, 110, 114), (113, 111, 105, 107), (108, 104, 98, 102), (106, 107, 101, 100), (115, 114, 108, 109), (118, 119, 113, 112), (114, 110, 104, 108), (112, 113, 107, 106), (121, 120, 114, 115), (123, 127, 135, 133), (125, 124, 128, 129), (97, 96, 123, 122), (95, 93, 126, 124), (92, 94, 125, 127), (93, 97, 122, 126), (130, 131, 129, 128), (131, 130, 138, 139), (124, 126, 130, 128), (127, 125, 129, 131), (126, 122, 132, 134), (130, 126, 134, 138), (132, 133, 137, 136), (136, 137, 139, 138), (134, 132, 136, 138), (133, 135, 139, 137), (127, 131, 139, 135), (122, 123, 133, 132), (209, 88, 10, 145), (161, 148, 23, 41), (11, 144, 141, 0), (33, 7, 142, 154), (159, 145, 140, 157), (27, 153, 151, 21), (211, 209, 145, 159), (165, 152, 149, 162), (140, 146, 12, 1), (89, 208, 144, 11), (147, 15, 12, 146), (145, 147, 146, 140), (10, 15, 147, 145), (20, 21, 151, 150), (161, 162, 149, 148), (148, 149, 22, 23), (152, 25, 22, 149), (140, 1, 25, 152), (157, 140, 152, 165), (0, 141, 153, 27), (141, 156, 164, 153), (156, 157, 165, 164), (150, 151, 163, 160), (160, 163, 162, 161), (153, 164, 163, 151), (164, 165, 162, 163), (208, 210, 158, 144), (210, 211, 159, 158), (144, 158, 156, 141), (158, 159, 157, 156), (6, 32, 155, 143), (32, 33, 154, 155), (150, 160, 40, 20), (160, 161, 41, 40), (80, 81, 85, 83, 82, 84), (175, 181, 180, 174), (173, 179, 183, 177), (170, 176, 172, 166), (167, 173, 177, 171), (169, 175, 174, 168), (166, 172, 173, 167), (168, 174, 176, 170), (171, 177, 175, 169), (181, 187, 186, 180), (179, 185, 189, 183), (172, 178, 179, 173), (174, 180, 182, 176), (177, 183, 181, 175), (176, 182, 178, 172), (189, 195, 193, 187), (186, 192, 194, 188), (178, 184, 185, 179), (180, 186, 188, 182), (183, 189, 187, 181), (182, 188, 184, 178), (193, 199, 198, 192), (191, 197, 201, 195), (188, 194, 190, 184), (185, 191, 195, 189), (187, 193, 192, 186), (184, 190, 191, 185), (196, 202, 203, 197), (199, 205, 204, 198), (190, 196, 197, 191), (192, 198, 200, 194), (195, 201, 199, 193), (194, 200, 196, 190), (198, 204, 206, 200), (201, 207, 205, 199), (200, 206, 202, 196), (197, 203, 207, 201), (155, 154, 211, 210), (143, 155, 210, 208), (6, 143, 208, 89), (154, 142, 209, 211), (142, 7, 88, 209), (214, 245, 244, 215), (220, 214, 215, 221), (230, 224, 226, 232), (231, 225, 229, 235), (225, 219, 223, 229), (224, 218, 220, 226), (223, 217, 216, 222), (219, 213, 217, 223), (216, 243, 247, 212), (222, 216, 212, 218), (239, 233, 231, 237), (236, 230, 232, 238), (227, 221, 219, 225), (221, 215, 213, 219), (218, 212, 214, 220), (229, 223, 222, 228), (237, 231, 235, 241), (240, 234, 230, 236), (233, 227, 225, 231), (228, 222, 218, 224), (226, 220, 221, 227), (235, 229, 228, 234), (238, 232, 233, 239), (234, 228, 224, 230), (232, 226, 227, 233), (241, 235, 234, 240), (243, 253, 255, 247), (245, 249, 248, 244), (217, 242, 243, 216), (215, 244, 246, 213), (212, 247, 245, 214), (213, 246, 242, 217), (250, 248, 249, 251), (251, 259, 258, 250), (244, 248, 250, 246), (247, 251, 249, 245), (246, 254, 252, 242), (250, 258, 254, 246), (252, 256, 257, 253), (256, 258, 259, 257), (254, 258, 256, 252), (253, 257, 259, 255), (247, 255, 259, 251), (242, 252, 253, 243)])
me_cube_001.polygons.foreach_set('use_smooth', [True] * 240)
_uv = me_cube_001.uv_layers.new(name='UVMap')
_uv.uv.foreach_set('vector', [0.04312, 0.1233, 0.02981, 0.1006, 0.1338, 0.07506, 0.1338, 0.1028, 0.1524, 0.5625, 0.1579, 0.4664, 0.2191, 0.4664, 0.2021, 0.5426, 0.5424, 0.1296, 0.592, 0.1293, 0.5942, 0.2418, 0.5445, 0.231, 0.1338, 0.1888, 0.0514, 0.1933, 0.07629, 0.1529, 0.1338, 0.1391, 0.3097, 0.4863, 0.3601, 0.4868, 0.3604, 0.5598, 0.31, 0.5593, 0.6455, 0.1293, 0.7026, 0.1298, 0.7044, 0.2215, 0.6476, 0.2407, 0.2858, 0.478, 0.3097, 0.4863, 0.31, 0.5593, 0.2861, 0.5362, 0.4133, 0.4854, 0.4689, 0.4779, 0.4692, 0.5362, 0.4136, 0.5556, 0.8232, 0.01823, 0.8059, 0.1301, 0.7408, 0.1301, 0.7621, 0.06165, 0.5204, 0.1304, 0.5424, 0.1296, 0.5445, 0.231, 0.5222, 0.2199, 0.9041, 0.4397, 0.9546, 0.4397, 0.9533, 0.5081, 0.9029, 0.5081, 0.31, 0.5593, 0.3604, 0.5598, 0.3609, 0.6181, 0.3104, 0.6181, 0.1338, 0.07506, 0.02981, 0.1006, 0.06533, 0.03949, 0.1338, 0.01823, 0.03602, 0.4664, 0.05302, 0.5426, 0.03862, 0.5575, 0.01823, 0.4664, 0.1524, 0.5625, 0.2021, 0.5426, 0.2174, 0.5575, 0.1578, 0.5774, 0.2021, 0.5426, 0.2191, 0.4664, 0.2384, 0.4664, 0.2174, 0.5575, 0.07262, 0.6149, 0.1289, 0.6346, 0.1277, 0.7257, 0.07166, 0.7257, 0.01925, 0.6139, 0.07262, 0.6149, 0.07166, 0.7257, 0.01823, 0.7257, 0.3601, 0.4868, 0.4133, 0.4854, 0.4136, 0.5556, 0.3604, 0.5598, 0.592, 0.1293, 0.6455, 0.1293, 0.6476, 0.2407, 0.5942, 0.2418, 0.3604, 0.3365, 0.4136, 0.3406, 0.4133, 0.4137, 0.3601, 0.4124, 0.3601, 0.4124, 0.4133, 0.4137, 0.4133, 0.4854, 0.3601, 0.4868, 0.05302, 0.5426, 0.1027, 0.5625, 0.09823, 0.5774, 0.03862, 0.5575, 0.484, 0.4225, 0.484, 0.4721, 0.4689, 0.4779, 0.4689, 0.4184, 0.4136, 0.3406, 0.4692, 0.3577, 0.4689, 0.4184, 0.4133, 0.4137, 0.4133, 0.4137, 0.4689, 0.4184, 0.4689, 0.4779, 0.4133, 0.4854, 0.2861, 0.3604, 0.31, 0.3426, 0.3097, 0.4119, 0.2858, 0.4183, 0.2858, 0.4183, 0.3097, 0.4119, 0.3097, 0.4863, 0.2858, 0.478, 0.31, 0.3426, 0.3604, 0.3365, 0.3601, 0.4124, 0.3097, 0.4119, 0.3097, 0.4119, 0.3601, 0.4124, 0.3601, 0.4868, 0.3097, 0.4863, 0.1338, 0.2879, 0.07629, 0.274, 0.0514, 0.2337, 0.1338, 0.2385, 0.1338, 0.2385, 0.0514, 0.2337, 0.0514, 0.1933, 0.1338, 0.1888, 0.05302, 0.5426, 0.03602, 0.4664, 0.09686, 0.4664, 0.1027, 0.5625, 0.1027, 0.5625, 0.09686, 0.4664, 0.1579, 0.4664, 0.1524, 0.5625, 0.9194, 0.7998, 0.8913, 0.7999, 0.8913, 0.7664, 0.9194, 0.7663, 0.2167, 0.7593, 0.1939, 0.7593, 0.1939, 0.7258, 0.2167, 0.7258, 0.838, 0.6181, 0.8151, 0.6181, 0.8151, 0.5852, 0.838, 0.5852, 0.2167, 0.7923, 0.1939, 0.7923, 0.1939, 0.7593, 0.2167, 0.7593, 0.9194, 0.8328, 0.8913, 0.8328, 0.8913, 0.7999, 0.9194, 0.7998, 0.6068, 0.833, 0.5786, 0.833, 0.5786, 0.8001, 0.6068, 0.8001, 0.8602, 0.6181, 0.838, 0.6181, 0.838, 0.5852, 0.8602, 0.5852, 0.1939, 0.7923, 0.1715, 0.7923, 0.1715, 0.7593, 0.1939, 0.7593, 0.9194, 0.7663, 0.8913, 0.7664, 0.8913, 0.7329, 0.9194, 0.7329, 0.2167, 0.7258, 0.1939, 0.7258, 0.1939, 0.6923, 0.2167, 0.6923, 0.6068, 0.8001, 0.5786, 0.8001, 0.5786, 0.7666, 0.6068, 0.7666, 0.8602, 0.5852, 0.838, 0.5852, 0.838, 0.5517, 0.8602, 0.5517, 0.1939, 0.7593, 0.1715, 0.7593, 0.1715, 0.7258, 0.1939, 0.7258, 0.838, 0.5852, 0.8151, 0.5852, 0.8151, 0.5517, 0.838, 0.5517, 0.1939, 0.6923, 0.1715, 0.6923, 0.1715, 0.6588, 0.1939, 0.6588, 0.8602, 0.5182, 0.838, 0.5182, 0.838, 0.4847, 0.8602, 0.4847, 0.6068, 0.7666, 0.5786, 0.7666, 0.5786, 0.7331, 0.6068, 0.7331, 0.8602, 0.5517, 0.838, 0.5517, 0.838, 0.5182, 0.8602, 0.5182, 0.1939, 0.7258, 0.1715, 0.7258, 0.1715, 0.6923, 0.1939, 0.6923, 0.838, 0.5517, 0.8151, 0.5517, 0.8151, 0.5182, 0.838, 0.5182, 0.9194, 0.6994, 0.8913, 0.6995, 0.888, 0.6885, 0.9237, 0.6884, 0.2167, 0.6588, 0.1939, 0.6588, 0.1938, 0.6477, 0.2227, 0.6477, 0.838, 0.5182, 0.8151, 0.5182, 0.8151, 0.4847, 0.838, 0.4847, 0.2167, 0.6923, 0.1939, 0.6923, 0.1939, 0.6588, 0.2167, 0.6588, 0.9194, 0.7329, 0.8913, 0.7329, 0.8913, 0.6995, 0.9194, 0.6994, 0.6068, 0.7331, 0.5786, 0.7331, 0.5786, 0.6996, 0.6068, 0.6996, 0.6102, 0.6884, 0.5744, 0.6884, 0.5744, 0.6546, 0.6102, 0.6546, 0.9237, 0.6884, 0.888, 0.6885, 0.888, 0.6547, 0.9237, 0.6546, 0.6068, 0.6996, 0.5786, 0.6996, 0.5744, 0.6884, 0.6102, 0.6884, 0.8602, 0.4847, 0.838, 0.4847, 0.8383, 0.4735, 0.8664, 0.4735, 0.1939, 0.6588, 0.1715, 0.6588, 0.1654, 0.6477, 0.1938, 0.6477, 0.838, 0.4847, 0.8151, 0.4847, 0.8092, 0.4735, 0.8383, 0.4735, 0.6648, 0.8845, 0.6934, 0.8695, 0.722, 0.8846, 0.722, 0.9204, 0.6934, 0.9355, 0.6648, 0.9204, 0.8664, 0.4735, 0.8383, 0.4735, 0.8383, 0.4397, 0.8664, 0.4397, 0.1938, 0.6477, 0.1654, 0.6477, 0.1654, 0.6139, 0.1938, 0.6139, 0.8383, 0.4735, 0.8092, 0.4735, 0.8092, 0.4397, 0.8383, 0.4397, 0.2227, 0.6477, 0.1938, 0.6477, 0.1938, 0.6139, 0.2227, 0.6139, 0.0514, 0.2337, 0.01823, 0.2428, 0.01823, 0.183, 0.0514, 0.1933, 0.07629, 0.274, 0.04476, 0.2992, 0.01823, 0.2428, 0.0514, 0.2337, 0.1338, 0.2879, 0.1338, 0.3189, 0.04476, 0.2992, 0.07629, 0.274, 0.0514, 0.1933, 0.01823, 0.183, 0.04312, 0.1233, 0.07629, 0.1529, 0.07629, 0.1529, 0.04312, 0.1233, 0.1338, 0.1028, 0.1338, 0.1391, 0.9357, 0.1401, 0.964, 0.1402, 0.9676, 0.1518, 0.9318, 0.1518, 0.9357, 0.1178, 0.964, 0.1178, 0.964, 0.1402, 0.9357, 0.1401, 0.7436, 0.4943, 0.7669, 0.4942, 0.7669, 0.5277, 0.7436, 0.5278, 0.3149, 0.6878, 0.3367, 0.6876, 0.3367, 0.7211, 0.3149, 0.7213, 0.3149, 0.7213, 0.3367, 0.7211, 0.3367, 0.7546, 0.3148, 0.7548, 0.7436, 0.5278, 0.7669, 0.5277, 0.7669, 0.5612, 0.7436, 0.5613, 0.4622, 0.882, 0.4339, 0.882, 0.4339, 0.8596, 0.4621, 0.8596, 0.3148, 0.7548, 0.3367, 0.7546, 0.3366, 0.777, 0.3148, 0.7772, 0.7218, 0.5836, 0.7436, 0.5837, 0.7432, 0.5949, 0.7155, 0.5948, 0.7218, 0.5612, 0.7436, 0.5613, 0.7436, 0.5837, 0.7218, 0.5836, 0.2916, 0.6546, 0.3149, 0.6548, 0.3149, 0.6878, 0.2916, 0.6876, 0.7436, 0.4613, 0.7668, 0.4612, 0.7669, 0.4942, 0.7436, 0.4943, 0.2916, 0.7211, 0.3149, 0.7213, 0.3148, 0.7548, 0.2916, 0.7546, 0.2916, 0.7546, 0.3148, 0.7548, 0.3148, 0.7772, 0.2916, 0.777, 0.7436, 0.5613, 0.7669, 0.5612, 0.7669, 0.5836, 0.7436, 0.5837, 0.4622, 0.9154, 0.4339, 0.9154, 0.4339, 0.882, 0.4622, 0.882, 0.3149, 0.6548, 0.3367, 0.6546, 0.3367, 0.6876, 0.3149, 0.6878, 0.7218, 0.4612, 0.7436, 0.4613, 0.7436, 0.4943, 0.7218, 0.4942, 0.2916, 0.6876, 0.3149, 0.6878, 0.3149, 0.7213, 0.2916, 0.7211, 0.7218, 0.5277, 0.7436, 0.5278, 0.7436, 0.5613, 0.7218, 0.5612, 0.9357, 0.08443, 0.9639, 0.08446, 0.964, 0.1178, 0.9357, 0.1178, 0.4622, 0.9489, 0.4339, 0.9489, 0.4339, 0.9154, 0.4622, 0.9154, 0.9356, 0.01823, 0.9638, 0.01826, 0.9639, 0.0511, 0.9356, 0.05107, 0.7218, 0.4942, 0.7436, 0.4943, 0.7436, 0.5278, 0.7218, 0.5277, 0.9356, 0.05107, 0.9639, 0.0511, 0.9639, 0.08446, 0.9357, 0.08443, 0.4622, 0.9818, 0.4339, 0.9818, 0.4339, 0.9489, 0.4622, 0.9489, 0.2159, 0.8994, 0.2445, 0.9145, 0.194, 0.9345, 0.1654, 0.9103, 0.9318, 0.1518, 0.9676, 0.1518, 0.9676, 0.1749, 0.9318, 0.1749, 0.4621, 0.8596, 0.4339, 0.8596, 0.4301, 0.8481, 0.4659, 0.8481, 0.2916, 0.777, 0.3148, 0.7772, 0.3153, 0.7884, 0.2858, 0.7882, 0.7436, 0.5837, 0.7669, 0.5836, 0.7727, 0.5948, 0.7432, 0.5949, 0.3148, 0.7772, 0.3366, 0.777, 0.3429, 0.7882, 0.3153, 0.7884, 0.6065, 0.346, 0.5405, 0.346, 0.5556, 0.3173, 0.5914, 0.3173, 0.5405, 0.346, 0.6065, 0.346, 0.6262, 0.3961, 0.5205, 0.3961, 0.2858, 0.7882, 0.3153, 0.7884, 0.3152, 0.8116, 0.2858, 0.8114, 0.7432, 0.5949, 0.7727, 0.5948, 0.7727, 0.618, 0.7432, 0.6181, 0.2445, 0.8485, 0.2159, 0.8636, 0.1654, 0.8529, 0.194, 0.8287, 0.3152, 0.8116, 0.3153, 0.7884, 0.3665, 0.7995, 0.3665, 0.8116, 0.3936, 0.8481, 0.3936, 0.9055, 0.3815, 0.9057, 0.3815, 0.8483, 0.6021, 0.4248, 0.5446, 0.4248, 0.5205, 0.3961, 0.6262, 0.3961, 0.3665, 0.7995, 0.3936, 0.7992, 0.3936, 0.8113, 0.3665, 0.8116, 0.6648, 0.6058, 0.692, 0.606, 0.692, 0.6181, 0.6648, 0.6179, 0.7432, 0.5949, 0.7432, 0.6181, 0.692, 0.6181, 0.692, 0.606, 0.2159, 0.8636, 0.2159, 0.8994, 0.1654, 0.9103, 0.1654, 0.8529, 0.2244, 0.1233, 0.1338, 0.1028, 0.1338, 0.07506, 0.2377, 0.1006, 0.1524, 0.3703, 0.2021, 0.3902, 0.2191, 0.4664, 0.1579, 0.4664, 0.5424, 0.1296, 0.5445, 0.02973, 0.5942, 0.01823, 0.592, 0.1293, 0.1338, 0.1888, 0.1338, 0.1391, 0.1912, 0.1529, 0.2161, 0.1933, 0.3097, 0.1502, 0.31, 0.07721, 0.3604, 0.07671, 0.3601, 0.1497, 0.6455, 0.1293, 0.6476, 0.0193, 0.7044, 0.03937, 0.7026, 0.1298, 0.2858, 0.1585, 0.286, 0.1003, 0.31, 0.07721, 0.3097, 0.1502, 0.4133, 0.1512, 0.4136, 0.08091, 0.4692, 0.1002, 0.4689, 0.1586, 0.8232, 0.2419, 0.7621, 0.1985, 0.7408, 0.1301, 0.8059, 0.1301, 0.5204, 0.1304, 0.5222, 0.04202, 0.5445, 0.02973, 0.5424, 0.1296, 0.9041, 0.5766, 0.9029, 0.5081, 0.9533, 0.5081, 0.9546, 0.5766, 0.31, 0.07721, 0.3104, 0.01827, 0.3609, 0.01823, 0.3604, 0.07671, 0.1338, 0.07506, 0.1338, 0.01823, 0.2022, 0.03949, 0.2377, 0.1006, 0.03602, 0.4664, 0.01823, 0.4664, 0.03862, 0.3753, 0.05302, 0.3902, 0.1524, 0.3703, 0.1578, 0.3554, 0.2174, 0.3753, 0.2021, 0.3902, 0.2021, 0.3902, 0.2174, 0.3753, 0.2384, 0.4664, 0.2191, 0.4664, 0.07262, 0.8365, 0.07166, 0.7257, 0.1277, 0.7257, 0.1289, 0.8168, 0.01925, 0.8375, 0.01823, 0.7257, 0.07166, 0.7257, 0.07262, 0.8365, 0.3601, 0.1497, 0.3604, 0.07671, 0.4136, 0.08091, 0.4133, 0.1512, 0.592, 0.1293, 0.5942, 0.01823, 0.6476, 0.0193, 0.6455, 0.1293, 0.3604, 0.3, 0.3601, 0.2241, 0.4133, 0.2228, 0.4136, 0.2959, 0.3601, 0.2241, 0.3601, 0.1497, 0.4133, 0.1512, 0.4133, 0.2228, 0.05302, 0.3902, 0.03862, 0.3753, 0.09823, 0.3554, 0.1027, 0.3703, 0.484, 0.214, 0.4689, 0.2181, 0.4689, 0.1586, 0.484, 0.1644, 0.4136, 0.2959, 0.4133, 0.2228, 0.4689, 0.2181, 0.4692, 0.2788, 0.4133, 0.2228, 0.4133, 0.1512, 0.4689, 0.1586, 0.4689, 0.2181, 0.2861, 0.276, 0.2858, 0.2182, 0.3097, 0.2246, 0.31, 0.2939, 0.2858, 0.2182, 0.2858, 0.1585, 0.3097, 0.1502, 0.3097, 0.2246, 0.31, 0.2939, 0.3097, 0.2246, 0.3601, 0.2241, 0.3604, 0.3, 0.3097, 0.2246, 0.3097, 0.1502, 0.3601, 0.1497, 0.3601, 0.2241, 0.1338, 0.2879, 0.1338, 0.2385, 0.2161, 0.2337, 0.1912, 0.274, 0.1338, 0.2385, 0.1338, 0.1888, 0.2161, 0.1933, 0.2161, 0.2337, 0.05302, 0.3902, 0.1027, 0.3703, 0.09686, 0.4664, 0.03602, 0.4664, 0.1027, 0.3703, 0.1524, 0.3703, 0.1579, 0.4664, 0.09686, 0.4664, 0.8515, 0.8845, 0.8515, 0.9204, 0.8229, 0.9355, 0.7943, 0.9204, 0.7943, 0.8846, 0.8229, 0.8695, 0.8639, 0.1639, 0.8639, 0.1304, 0.8921, 0.1303, 0.8921, 0.1638, 0.7066, 0.8001, 0.7066, 0.7666, 0.7293, 0.7666, 0.7293, 0.8001, 0.8227, 0.833, 0.8227, 0.8001, 0.8456, 0.8001, 0.8456, 0.833, 0.7066, 0.833, 0.7066, 0.8001, 0.7293, 0.8001, 0.7293, 0.833, 0.8639, 0.1968, 0.8639, 0.1639, 0.8921, 0.1638, 0.8921, 0.1968, 0.6682, 0.833, 0.6682, 0.8001, 0.6964, 0.8001, 0.6964, 0.833, 0.8005, 0.833, 0.8005, 0.8001, 0.8227, 0.8001, 0.8227, 0.833, 0.7293, 0.833, 0.7293, 0.8001, 0.7517, 0.8001, 0.7517, 0.833, 0.8639, 0.1304, 0.8639, 0.09694, 0.8921, 0.09686, 0.8921, 0.1303, 0.7066, 0.7666, 0.7066, 0.7331, 0.7293, 0.7331, 0.7293, 0.7666, 0.6682, 0.8001, 0.6682, 0.7666, 0.6964, 0.7666, 0.6964, 0.8001, 0.8005, 0.8001, 0.8005, 0.7666, 0.8227, 0.7666, 0.8227, 0.8001, 0.7293, 0.8001, 0.7293, 0.7666, 0.7517, 0.7666, 0.7517, 0.8001, 0.8227, 0.8001, 0.8227, 0.7666, 0.8456, 0.7666, 0.8456, 0.8001, 0.7293, 0.7331, 0.7293, 0.6996, 0.7517, 0.6996, 0.7517, 0.7331, 0.8005, 0.7331, 0.8005, 0.6996, 0.8227, 0.6996, 0.8227, 0.7331, 0.6682, 0.7666, 0.6682, 0.7331, 0.6964, 0.7331, 0.6964, 0.7666, 0.8005, 0.7666, 0.8005, 0.7331, 0.8227, 0.7331, 0.8227, 0.7666, 0.7293, 0.7666, 0.7293, 0.7331, 0.7517, 0.7331, 0.7517, 0.7666, 0.8227, 0.7666, 0.8227, 0.7331, 0.8456, 0.7331, 0.8456, 0.7666, 0.8639, 0.06346, 0.8596, 0.05213, 0.8953, 0.05203, 0.8921, 0.06338, 0.7066, 0.6996, 0.7006, 0.6884, 0.7294, 0.6884, 0.7293, 0.6996, 0.8227, 0.7331, 0.8227, 0.6996, 0.8456, 0.6996, 0.8456, 0.7331, 0.7066, 0.7331, 0.7066, 0.6996, 0.7293, 0.6996, 0.7293, 0.7331, 0.8639, 0.09694, 0.8639, 0.06346, 0.8921, 0.06338, 0.8921, 0.09686, 0.6682, 0.7331, 0.6682, 0.6996, 0.6964, 0.6996, 0.6964, 0.7331, 0.6648, 0.6884, 0.6648, 0.6546, 0.7006, 0.6546, 0.7006, 0.6884, 0.8596, 0.05213, 0.8596, 0.01833, 0.8953, 0.01823, 0.8953, 0.05203, 0.6682, 0.6996, 0.6648, 0.6884, 0.7006, 0.6884, 0.6964, 0.6996, 0.8005, 0.6996, 0.7943, 0.6884, 0.8225, 0.6884, 0.8227, 0.6996, 0.7293, 0.6996, 0.7294, 0.6884, 0.7579, 0.6884, 0.7517, 0.6996, 0.8227, 0.6996, 0.8225, 0.6884, 0.8516, 0.6884, 0.8456, 0.6996, 0.7943, 0.6884, 0.7943, 0.6546, 0.8225, 0.6546, 0.8225, 0.6884, 0.7294, 0.6884, 0.7294, 0.6546, 0.7579, 0.6546, 0.7579, 0.6884, 0.8225, 0.6884, 0.8225, 0.6546, 0.8516, 0.6546, 0.8516, 0.6884, 0.7006, 0.6884, 0.7006, 0.6546, 0.7294, 0.6546, 0.7294, 0.6884, 0.2161, 0.2337, 0.2161, 0.1933, 0.2493, 0.183, 0.2493, 0.2428, 0.1912, 0.274, 0.2161, 0.2337, 0.2493, 0.2428, 0.2228, 0.2992, 0.1338, 0.2879, 0.1912, 0.274, 0.2228, 0.2992, 0.1338, 0.3189, 0.2161, 0.1933, 0.1912, 0.1529, 0.2244, 0.1233, 0.2493, 0.183, 0.1912, 0.1529, 0.1338, 0.1391, 0.1338, 0.1028, 0.2244, 0.1233, 0.9569, 0.3685, 0.9605, 0.3801, 0.9247, 0.38, 0.9287, 0.3683, 0.9569, 0.3461, 0.9569, 0.3685, 0.9287, 0.3683, 0.9287, 0.346, 0.5993, 0.5851, 0.5993, 0.5516, 0.6225, 0.5517, 0.6225, 0.5852, 0.5089, 0.6878, 0.5089, 0.7213, 0.487, 0.7211, 0.487, 0.6876, 0.5089, 0.7213, 0.5089, 0.7547, 0.487, 0.7546, 0.487, 0.7211, 0.5993, 0.5516, 0.5993, 0.5181, 0.6225, 0.5182, 0.6225, 0.5517, 0.2895, 0.882, 0.2895, 0.8596, 0.3178, 0.8596, 0.3177, 0.882, 0.5089, 0.7547, 0.5089, 0.7772, 0.4871, 0.777, 0.487, 0.7546, 0.5775, 0.4958, 0.5712, 0.4846, 0.5988, 0.4844, 0.5993, 0.4957, 0.5775, 0.5182, 0.5775, 0.4958, 0.5993, 0.4957, 0.5993, 0.5181, 0.5321, 0.6546, 0.5321, 0.6876, 0.5089, 0.6878, 0.5088, 0.6548, 0.5993, 0.618, 0.5993, 0.5851, 0.6225, 0.5852, 0.6225, 0.6181, 0.5321, 0.7211, 0.5321, 0.7546, 0.5089, 0.7547, 0.5089, 0.7213, 0.5321, 0.7546, 0.5321, 0.777, 0.5089, 0.7772, 0.5089, 0.7547, 0.5993, 0.5181, 0.5993, 0.4957, 0.6225, 0.4958, 0.6225, 0.5182, 0.2895, 0.9154, 0.2895, 0.882, 0.3177, 0.882, 0.3177, 0.9154, 0.5088, 0.6548, 0.5089, 0.6878, 0.487, 0.6876, 0.487, 0.6546, 0.5775, 0.6181, 0.5775, 0.5852, 0.5993, 0.5851, 0.5993, 0.618, 0.5321, 0.6876, 0.5321, 0.7211, 0.5089, 0.7213, 0.5089, 0.6878, 0.5775, 0.5517, 0.5775, 0.5182, 0.5993, 0.5181, 0.5993, 0.5516, 0.957, 0.3128, 0.9569, 0.3461, 0.9287, 0.346, 0.9288, 0.3126, 0.2895, 0.9489, 0.2895, 0.9154, 0.3177, 0.9154, 0.3177, 0.9489, 0.9571, 0.2466, 0.957, 0.2794, 0.9288, 0.2793, 0.9289, 0.2464, 0.5775, 0.5852, 0.5775, 0.5517, 0.5993, 0.5516, 0.5993, 0.5851, 0.957, 0.2794, 0.957, 0.3128, 0.9288, 0.3126, 0.9288, 0.2793, 0.2895, 0.9818, 0.2895, 0.9489, 0.3177, 0.9489, 0.3177, 0.9818, 0.8596, 0.3326, 0.8092, 0.3216, 0.8378, 0.2975, 0.8883, 0.3175, 0.9605, 0.3801, 0.9605, 0.4032, 0.9247, 0.4031, 0.9247, 0.38, 0.2895, 0.8596, 0.2858, 0.8481, 0.3216, 0.8481, 0.3178, 0.8596, 0.5321, 0.777, 0.538, 0.7882, 0.5085, 0.7884, 0.5089, 0.7772, 0.5993, 0.4957, 0.5988, 0.4844, 0.6283, 0.4846, 0.6225, 0.4958, 0.5089, 0.7772, 0.5085, 0.7884, 0.4808, 0.7882, 0.4871, 0.777, 0.6824, 0.346, 0.6975, 0.3173, 0.7333, 0.3173, 0.7484, 0.346, 0.7484, 0.346, 0.7685, 0.3961, 0.6627, 0.3961, 0.6824, 0.346, 0.538, 0.7882, 0.538, 0.8114, 0.5085, 0.8116, 0.5085, 0.7884, 0.5988, 0.4844, 0.5988, 0.4612, 0.6283, 0.4614, 0.6283, 0.4846, 0.8883, 0.3835, 0.8378, 0.4032, 0.8092, 0.3791, 0.8596, 0.3684, 0.5085, 0.8116, 0.4573, 0.8116, 0.4573, 0.7995, 0.5085, 0.7884, 0.5024, 0.8481, 0.5145, 0.8483, 0.5145, 0.9057, 0.5024, 0.9055, 0.6869, 0.4248, 0.6627, 0.3961, 0.7685, 0.3961, 0.7443, 0.4248, 0.4573, 0.7995, 0.4573, 0.8116, 0.4301, 0.8113, 0.4301, 0.7992, 0.5205, 0.4736, 0.5205, 0.4615, 0.5476, 0.4612, 0.5476, 0.4734, 0.5988, 0.4844, 0.5476, 0.4734, 0.5476, 0.4612, 0.5988, 0.4612, 0.8596, 0.3684, 0.8092, 0.3791, 0.8092, 0.3216, 0.8596, 0.3326])
me_cube_001.materials.append(mat_material)
me_cube_001.use_remesh_fix_poles = True
me_cube_001.use_remesh_preserve_attributes = False
me_cube_001.use_mirror_x = True
me_cube_001.update()
arm_armature = bpy.data.armatures.new('Armature')  # bones are not reproduced

# ---- objects
ob_armature = bpy.data.objects.new('Armature', arm_armature)
ob_cube = bpy.data.objects.new('Cube', me_cube)
ob_plane = bpy.data.objects.new('Plane', me_plane)
ob_mech_001 = bpy.data.objects.new('mech_001', me_cube_001)

# ---- transforms, parenting, visibility, modifiers, constraints
ob_armature.location = (0.0, 0.0, 0.0)
ob_armature.show_in_front = True
ob_cube.location = (0.0, 0.0, 0.0)
ob_cube.use_mesh_mirror_x = True
_vg = ob_cube.vertex_groups.new(name='body')
_vg = ob_cube.vertex_groups.new(name='legs')
_vg = ob_cube.vertex_groups.new(name='exhaust')
ob_plane.location = (0.0, 0.0, 0.0)
ob_mech_001.parent = ob_armature
ob_mech_001.location = (0.0, 0.0, 0.0)
ob_mech_001.use_mesh_mirror_x = True
_vg = ob_mech_001.vertex_groups.new(name='Arm')
_vg.add([44, 45, 46, 47, 48, 49, 50, 51, 52, 53, 54, 55, 56, 57, 58, 59, 60, 61, 62, 63, 64, 65, 66, 67, 68, 69, 70, 71, 72, 73, 74, 75, 76, 77, 78, 79, 80, 81, 82, 83, 84, 85, 166, 167, 168, 169, 170, 171, 172, 173, 174, 175, 176, 177, 178, 179, 180, 181, 182, 183, 184, 185, 186, 187, 188, 189, 190, 191, 192, 193, 194, 195, 196, 197, 198, 199, 200, 201, 202, 203, 204, 205, 206, 207], 1.0, 'REPLACE')
_vg = ob_mech_001.vertex_groups.new(name='Body')
_vg.add([0, 1, 2, 3, 4, 5, 6, 7, 8, 9, 10, 11, 12, 13, 14, 15, 16, 17, 18, 19, 20, 21, 22, 23, 24, 25, 26, 27, 28, 29, 30, 31, 32, 33, 34, 35, 36, 37, 38, 39, 40, 41, 42, 43, 86, 87, 88, 89, 90, 91, 140, 141, 142, 143, 144, 145, 146, 147, 148, 149, 150, 151, 152, 153, 154, 155, 156, 157, 158, 159, 160, 161, 162, 163, 164, 165, 208, 209, 210, 211], 1.0, 'REPLACE')
_vg = ob_mech_001.vertex_groups.new(name='Legs')
_vg.add([92, 93, 94, 95, 96, 97, 98, 99, 100, 101, 102, 103, 104, 105, 106, 107, 108, 109, 110, 111, 112, 113, 114, 115, 116, 117, 118, 119, 120, 121, 122, 123, 124, 125, 126, 127, 128, 129, 130, 131, 132, 133, 134, 135, 136, 137, 138, 139, 212, 213, 214, 215, 216, 217, 218, 219, 220, 221, 222, 223, 224, 225, 226, 227, 228, 229, 230, 231, 232, 233, 234, 235, 236, 237, 238, 239, 240, 241, 242, 243, 244, 245, 246, 247, 248, 249, 250, 251, 252, 253, 254, 255, 256, 257, 258, 259], 1.0, 'REPLACE')
_vg = ob_mech_001.vertex_groups.new(name='body')
for _i, _w in zip([0, 1, 2, 3, 4, 5, 6, 7, 8, 9, 10, 11, 12, 13, 14, 15, 16, 17, 18, 19, 20, 21, 22, 23, 24, 25, 26, 27, 28, 29, 30, 31, 32, 33, 34, 35, 36, 37, 38, 39, 40, 41, 42, 43, 86, 87, 88, 89, 90, 91, 140, 141, 142, 143, 144, 145, 146, 147, 148, 149, 150, 151, 152, 153, 154, 155, 156, 157, 158, 159, 160, 161, 162, 163, 164, 165, 208, 209, 210, 211], [0.7588, 0.623, 0.3372, 0.3463, 0.5094, 0.5276, 0.7887, 0.7214, 0.3236, 0.3021, 0.5789, 0.7384, 0.4229, 0.3874, 0.4049, 0.4198, 0.8081, 0.7371, 0.8233, 0.7545, 0.9033, 0.8771, 0.8671, 0.8915, 0.4456, 0.7589, 0.4603, 0.8057, 0.4203, 0.4353, 0.4008, 0.3683, 0.9116, 0.9045, 0.2984, 0.2069, 0.838, 0.8356, 0.7812, 0.7858, 0.973, 0.9719, 0.5467, 0.5347, 0.3387, 0.3158, 0.6342, 0.7412, 0.2406, 0.2112, 0.3372, 0.3463, 0.5094, 0.5276, 0.3236, 0.3021, 0.3874, 0.4049, 0.8081, 0.7371, 0.8233, 0.7545, 0.4456, 0.4603, 0.4203, 0.4353, 0.4008, 0.3683, 0.2984, 0.2069, 0.838, 0.8356, 0.7812, 0.7858, 0.5467, 0.5347, 0.3387, 0.3158, 0.2406, 0.2112]): _vg.add([_i], _w, 'REPLACE')
_vg = ob_mech_001.vertex_groups.new(name='thigh.000.l')
for _i, _w in zip([0, 1, 2, 3, 4, 5, 6, 7, 8, 9, 10, 11, 12, 13, 14, 15, 16, 17, 18, 19, 20, 21, 22, 23, 24, 25, 26, 27, 28, 29, 30, 31, 32, 33, 34, 35, 36, 37, 38, 39, 40, 41, 42, 43, 86, 87, 88, 89, 90, 91, 110, 111, 112, 113, 114, 115, 116, 117, 118, 119, 120, 121, 140, 141, 142, 143, 144, 145, 146, 147, 148, 149, 150, 151, 152, 153, 154, 155, 156, 157, 158, 159, 160, 161, 162, 163, 164, 165, 208, 209, 210, 211], [0.0, 0.0, 0.0, 0.0, 0.0, 0.0, 0.0, 0.0, 0.0, 0.0, 0.0, 0.0, 0.0, 0.0, 0.0, 0.0, 0.0, 0.0, 0.0, 0.0, 0.0, 0.0, 0.0, 0.0, 0.0, 0.0, 0.0, 0.0, 0.0, 0.0, 0.0, 0.0, 0.0, 0.0, 0.0, 0.0, 0.0, 0.0, 0.0, 0.0, 0.0, 0.0, 0.0, 0.0, 0.0, 0.0, 0.0, 0.0, 0.0, 0.0, 0.09772, 0.0914, 0.1064, 0.1035, 0.08875, 0.08489, 0.7741, 0.7857, 0.7738, 0.7804, 0.7722, 0.7778, 0.0, 0.0, 0.0, 0.02186, 0.0, 0.0, 0.0, 0.0, 0.0, 0.0, 0.0, 0.0, 0.0, 0.0, 0.0, 0.0, 0.0, 0.0, 0.0, 0.0, 0.0, 0.0, 0.0, 0.0, 0.0, 0.0, 0.0, 0.0, 0.0, 0.0]): _vg.add([_i], _w, 'REPLACE')
_vg = ob_mech_001.vertex_groups.new(name='thigh.001.l')
for _i, _w in zip([98, 99, 102, 103, 104, 105, 106, 107, 108, 109, 110, 111, 112, 113, 114, 115, 116, 117, 118, 119, 120, 121], [0.007774, 0.0006945, 0.07122, 0.06944, 0.1583, 0.1472, 0.1155, 0.1111, 0.4653, 0.467, 0.8012, 0.8141, 0.7757, 0.782, 0.8448, 0.8522, 0.2015, 0.1924, 0.1981, 0.1929, 0.2091, 0.2047]): _vg.add([_i], _w, 'REPLACE')
_vg = ob_mech_001.vertex_groups.new(name='shin.000.l')
for _i, _w in zip([98, 99, 100, 101, 102, 103, 104, 105, 106, 107, 108, 109, 110, 111, 112, 113, 114, 115], [0.0986, 0.09259, 0.07414, 0.06758, 0.08614, 0.08381, 0.7276, 0.7481, 0.7496, 0.7589, 0.4742, 0.4771, 0.0885, 0.08366, 0.1019, 0.09951, 0.05932, 0.05657]): _vg.add([_i], _w, 'REPLACE')
_vg = ob_mech_001.vertex_groups.new(name='shin.001.l')
for _i, _w in zip([92, 93, 94, 95, 96, 97, 98, 99, 100, 101, 102, 103, 104, 105, 106, 107, 108, 109, 122, 123, 124, 125, 126, 127, 128, 129, 130, 131, 134], [0.2097, 0.1939, 0.5047, 0.5041, 0.1225, 0.1098, 0.7142, 0.7331, 0.8325, 0.8486, 0.6368, 0.6435, 0.08515, 0.07965, 0.109, 0.1064, 0.03414, 0.02851, 0.01138, 0.02349, 0.468, 0.4696, 0.09775, 0.1146, 0.396, 0.4179, 0.08757, 0.08773, 0.001241]): _vg.add([_i], _w, 'REPLACE')
_vg = ob_mech_001.vertex_groups.new(name='upperarm.000.l')
for _i, _w in zip([0, 1, 2, 3, 4, 5, 6, 7, 8, 9, 10, 11, 12, 13, 14, 15, 16, 17, 18, 19, 20, 21, 22, 23, 24, 25, 26, 27, 28, 29, 30, 31, 32, 33, 34, 35, 36, 37, 38, 39, 40, 41, 42, 43, 44, 45, 46, 47, 48, 49, 50, 51, 52, 53, 54, 55, 56, 57, 60, 61, 86, 87, 88, 89, 90, 91, 140, 141, 142, 143, 144, 145, 146, 147, 148, 149, 150, 151, 152, 153, 154, 155, 156, 157, 158, 159, 160, 161, 162, 163, 164, 165, 208, 209, 210, 211], [0.0, 0.0, 0.0, 0.0, 0.0, 0.0, 0.0, 0.0, 0.0, 0.0, 0.0, 0.0, 0.0, 0.0, 0.0, 0.0, 0.0, 0.0, 0.0, 0.0, 0.0, 0.0, 0.0, 0.0, 0.0, 0.0, 0.0, 0.0, 0.0, 0.0, 0.0, 0.0, 0.0, 0.0, 0.0, 0.0, 0.0, 0.0, 0.0, 0.0, 0.0, 0.0, 0.0, 0.0, 0.9323, 0.9277, 0.8159, 0.8088, 0.8806, 0.8698, 0.8082, 0.8019, 0.1479, 0.1549, 0.4933, 0.4923, 0.1055, 0.1084, 0.05681, 0.06226, 0.0, 0.0, 0.0, 0.0, 0.0, 0.0, 0.0, 0.0, 0.0, 0.0, 0.0, 0.0, 0.0, 0.0, 0.0, 0.0, 0.0, 0.0, 0.0, 0.0, 0.0, 0.0, 0.0, 0.0, 0.0, 0.0, 0.0, 0.0, 0.0, 0.0, 0.0, 0.0, 0.0, 0.0, 0.0, 0.0]): _vg.add([_i], _w, 'REPLACE')
_vg = ob_mech_001.vertex_groups.new(name='upperarm.001.l')
for _i, _w in zip([44, 45, 46, 47, 48, 49, 50, 51, 52, 53, 54, 55, 56, 57, 58, 59, 60, 61, 64, 65], [0.03918, 0.04525, 0.1694, 0.175, 0.1038, 0.1119, 0.08638, 0.08881, 0.7946, 0.7837, 0.4489, 0.4432, 0.01205, 0.01663, 0.4617, 0.4587, 0.1064, 0.1149, 0.03816, 0.04292]): _vg.add([_i], _w, 'REPLACE')
_vg = ob_mech_001.vertex_groups.new(name='forearm.000.l')
for _i, _w in zip([50, 51, 52, 53, 54, 55, 56, 57, 58, 59, 60, 61, 62, 63, 64, 65, 66, 67], [0.09059, 0.09351, 0.05165, 0.05474, 0.05097, 0.05618, 0.741, 0.7317, 0.476, 0.4727, 0.7394, 0.7168, 0.09438, 0.09756, 0.05507, 0.05844, 0.08013, 0.08627]): _vg.add([_i], _w, 'REPLACE')
_vg = ob_mech_001.vertex_groups.new(name='forearm.001.l')
for _i, _w in zip([56, 57, 58, 59, 60, 61, 62, 63, 64, 65, 66, 67, 68, 69, 70, 71, 72, 73, 74, 75, 76, 77, 78, 79, 81, 83, 85], [0.107, 0.1099, 0.0401, 0.0476, 0.08623, 0.09282, 0.7734, 0.7641, 0.8004, 0.7889, 0.797, 0.7775, 0.1036, 0.1088, 0.067, 0.077, 0.09757, 0.106, 0.03933, 0.04953, 0.01151, 0.02448, 0.03139, 0.04635, 0.01743, 0.008453, 0.02114]): _vg.add([_i], _w, 'REPLACE')
_vg = ob_mech_001.vertex_groups.new(name='hand.l')
for _i, _w in zip([62, 63, 65, 66, 67, 68, 69, 70, 71, 72, 73, 74, 75, 76, 77, 78, 79, 80, 81, 82, 83, 84, 85], [0.1068, 0.111, 0.01562, 0.07936, 0.08826, 0.8561, 0.8492, 1.0, 1.0, 1.0, 1.0, 1.0, 1.0, 1.0, 1.0, 1.0, 1.0, 1.0, 1.0, 1.0, 1.0, 1.0, 1.0]): _vg.add([_i], _w, 'REPLACE')
_vg = ob_mech_001.vertex_groups.new(name='thigh.000.r')
for _i, _w in zip([0, 1, 2, 3, 4, 5, 6, 7, 8, 9, 10, 11, 12, 13, 14, 15, 16, 17, 18, 19, 20, 21, 22, 23, 24, 25, 26, 27, 28, 29, 30, 31, 32, 33, 34, 35, 36, 37, 38, 39, 40, 41, 42, 43, 86, 87, 88, 89, 90, 91, 140, 141, 142, 143, 144, 145, 146, 147, 148, 149, 150, 151, 152, 153, 154, 155, 156, 157, 158, 159, 160, 161, 162, 163, 164, 165, 208, 209, 210, 211, 230, 231, 232, 233, 234, 235, 236, 237, 238, 239, 240, 241], [0.0, 0.0, 0.0, 0.0, 0.0, 0.02186, 0.0, 0.0, 0.0, 0.0, 0.0, 0.0, 0.0, 0.0, 0.0, 0.0, 0.0, 0.0, 0.0, 0.0, 0.0, 0.0, 0.0, 0.0, 0.0, 0.0, 0.0, 0.0, 0.0, 0.0, 0.0, 0.0, 0.0, 0.0, 0.0, 0.0, 0.0, 0.0, 0.0, 0.0, 0.0, 0.0, 0.0, 0.0, 0.0, 0.0, 0.0, 0.0, 0.0, 0.0, 0.0, 0.0, 0.0, 0.0, 0.0, 0.0, 0.0, 0.0, 0.0, 0.0, 0.0, 0.0, 0.0, 0.0, 0.0, 0.0, 0.0, 0.0, 0.0, 0.0, 0.0, 0.0, 0.0, 0.0, 0.0, 0.0, 0.0, 0.0, 0.0, 0.0, 0.09772, 0.0914, 0.1064, 0.1035, 0.08875, 0.08489, 0.7741, 0.7857, 0.7738, 0.7804, 0.7722, 0.7778]): _vg.add([_i], _w, 'REPLACE')
_vg = ob_mech_001.vertex_groups.new(name='thigh.001.r')
for _i, _w in zip([218, 219, 222, 223, 224, 225, 226, 227, 228, 229, 230, 231, 232, 233, 234, 235, 236, 237, 238, 239, 240, 241], [0.007774, 0.0006945, 0.07122, 0.06944, 0.1583, 0.1472, 0.1155, 0.1111, 0.4653, 0.467, 0.8012, 0.8141, 0.7757, 0.782, 0.8448, 0.8522, 0.2015, 0.1924, 0.1981, 0.1929, 0.2091, 0.2047]): _vg.add([_i], _w, 'REPLACE')
_vg = ob_mech_001.vertex_groups.new(name='shin.000.r')
for _i, _w in zip([218, 219, 220, 221, 222, 223, 224, 225, 226, 227, 228, 229, 230, 231, 232, 233, 234, 235], [0.0986, 0.09259, 0.07414, 0.06758, 0.08614, 0.08381, 0.7276, 0.7481, 0.7496, 0.7589, 0.4742, 0.4771, 0.0885, 0.08366, 0.1019, 0.09951, 0.05932, 0.05657]): _vg.add([_i], _w, 'REPLACE')
_vg = ob_mech_001.vertex_groups.new(name='shin.001.r')
for _i, _w in zip([212, 213, 214, 215, 216, 217, 218, 219, 220, 221, 222, 223, 224, 225, 226, 227, 228, 229, 242, 243, 244, 245, 246, 247, 248, 249, 250, 251, 254], [0.2097, 0.1939, 0.5047, 0.5041, 0.1225, 0.1098, 0.7142, 0.7331, 0.8325, 0.8486, 0.6368, 0.6435, 0.08515, 0.07965, 0.109, 0.1064, 0.03414, 0.02851, 0.01138, 0.02349, 0.468, 0.4696, 0.09775, 0.1146, 0.396, 0.4179, 0.08757, 0.08773, 0.001241]): _vg.add([_i], _w, 'REPLACE')
_vg = ob_mech_001.vertex_groups.new(name='upperarm.000.r')
for _i, _w in zip([0, 1, 2, 3, 4, 5, 6, 7, 8, 9, 10, 11, 12, 13, 14, 15, 16, 17, 18, 19, 20, 21, 22, 23, 24, 25, 26, 27, 28, 29, 30, 31, 32, 33, 34, 35, 36, 37, 38, 39, 40, 41, 42, 43, 86, 87, 88, 89, 90, 91, 140, 141, 142, 143, 144, 145, 146, 147, 148, 149, 150, 151, 152, 153, 154, 155, 156, 157, 158, 159, 160, 161, 162, 163, 164, 165, 166, 167, 168, 169, 170, 171, 172, 173, 174, 175, 176, 177, 178, 179, 182, 183, 208, 209, 210, 211], [0.0, 0.0, 0.0, 0.0, 0.0, 0.0, 0.0, 0.0, 0.0, 0.0, 0.0, 0.0, 0.0, 0.0, 0.0, 0.0, 0.0, 0.0, 0.0, 0.0, 0.0, 0.0, 0.0, 0.0, 0.0, 0.0, 0.0, 0.0, 0.0, 0.0, 0.0, 0.0, 0.0, 0.0, 0.0, 0.0, 0.0, 0.0, 0.0, 0.0, 0.0, 0.0, 0.0, 0.0, 0.0, 0.0, 0.0, 0.0, 0.0, 0.0, 0.0, 0.0, 0.0, 0.0, 0.0, 0.0, 0.0, 0.0, 0.0, 0.0, 0.0, 0.0, 0.0, 0.0, 0.0, 0.0, 0.0, 0.0, 0.0, 0.0, 0.0, 0.0, 0.0, 0.0, 0.0, 0.0, 0.9323, 0.9277, 0.8159, 0.8088, 0.8806, 0.8698, 0.8082, 0.8019, 0.1479, 0.1549, 0.4933, 0.4923, 0.1055, 0.1084, 0.05681, 0.06226, 0.0, 0.0, 0.0, 0.0]): _vg.add([_i], _w, 'REPLACE')
_vg = ob_mech_001.vertex_groups.new(name='upperarm.001.r')
for _i, _w in zip([166, 167, 168, 169, 170, 171, 172, 173, 174, 175, 176, 177, 178, 179, 180, 181, 182, 183, 186, 187], [0.03918, 0.04525, 0.1694, 0.175, 0.1038, 0.1119, 0.08638, 0.08881, 0.7946, 0.7837, 0.4489, 0.4432, 0.01205, 0.01663, 0.4617, 0.4587, 0.1064, 0.1149, 0.03816, 0.04292]): _vg.add([_i], _w, 'REPLACE')
_vg = ob_mech_001.vertex_groups.new(name='forearm.000.r')
for _i, _w in zip([172, 173, 174, 175, 176, 177, 178, 179, 180, 181, 182, 183, 184, 185, 186, 187, 188, 189], [0.09059, 0.09351, 0.05165, 0.05474, 0.05097, 0.05618, 0.741, 0.7317, 0.476, 0.4727, 0.7394, 0.7168, 0.09438, 0.09756, 0.05507, 0.05844, 0.08013, 0.08627]): _vg.add([_i], _w, 'REPLACE')
_vg = ob_mech_001.vertex_groups.new(name='forearm.001.r')
for _i, _w in zip([178, 179, 180, 181, 182, 183, 184, 185, 186, 187, 188, 189, 190, 191, 192, 193, 194, 195, 196, 197, 198, 199, 200, 201, 203, 205, 207], [0.107, 0.1099, 0.0401, 0.0476, 0.08623, 0.09282, 0.7734, 0.7641, 0.8004, 0.7889, 0.797, 0.7775, 0.1036, 0.1088, 0.067, 0.077, 0.09757, 0.106, 0.03933, 0.04953, 0.01151, 0.02448, 0.03139, 0.04635, 0.01743, 0.008453, 0.02114]): _vg.add([_i], _w, 'REPLACE')
_vg = ob_mech_001.vertex_groups.new(name='hand.r')
for _i, _w in zip([184, 185, 187, 188, 189, 190, 191, 192, 193, 194, 195, 196, 197, 198, 199, 200, 201, 202, 203, 204, 205, 206, 207], [0.1068, 0.111, 0.01562, 0.07936, 0.08826, 0.8561, 0.8492, 1.0, 1.0, 1.0, 1.0, 1.0, 1.0, 1.0, 1.0, 1.0, 1.0, 1.0, 1.0, 1.0, 1.0, 1.0, 1.0]): _vg.add([_i], _w, 'REPLACE')
_vg = ob_mech_001.vertex_groups.new(name='c_elbow.l')
_vg = ob_mech_001.vertex_groups.new(name='c_arm.l')
for _i, _w in zip([1, 2, 3, 4, 5, 6, 7, 8, 9, 10, 13, 14, 16, 17, 18, 19, 24, 26, 28, 29, 30, 31, 32, 33, 34, 35, 36, 37, 38, 39, 42, 43, 44, 45, 46, 47, 48, 49, 50, 51, 52, 53, 54, 55, 56, 57, 58, 59, 60, 61, 62, 63, 64, 65, 66, 67, 68, 69, 70, 71, 72, 73, 74, 75, 76, 77, 78, 79, 80, 81, 82, 83, 84, 85, 86, 87, 88, 89, 90, 91, 92, 93, 94, 95, 96, 97, 98, 99, 100, 101, 102, 103, 104, 105, 106, 107, 108, 109, 110, 111, 112, 113, 114, 115, 116, 117, 118, 119, 120, 121, 122, 123, 124, 125, 126, 127, 128, 129, 130, 131, 132, 133, 134, 135, 136, 137, 138, 139, 142, 143, 154, 155, 208, 210, 211, 212, 213, 214, 215, 216, 217, 218, 219, 220, 221, 222, 223, 224, 225, 226, 227, 228, 229, 230, 231, 232, 233, 234, 235, 236, 237, 238, 239, 240, 241, 242, 243, 244, 245, 246, 247, 248, 249, 250, 251, 252, 253, 254, 255, 256, 257, 258, 259], [0.0, 0.0, 0.0, 0.0, 0.0, 0.0, 0.0, 0.0, 0.0, 0.0, 0.0, 0.0, 0.0, 0.0, 0.0, 0.0, 0.0, 0.0, 0.0, 0.0, 0.0, 0.0, 0.0, 0.0, 0.0, 0.0, 0.0, 0.0, 0.0, 0.0, 0.0, 0.0, 0.0, 0.0, 0.0, 0.0, 0.0, 0.0, 0.0, 0.0, 0.0, 0.0, 0.0, 0.0, 0.0, 0.0, 0.0, 0.0, 0.0, 0.0, 0.0, 0.0, 0.0, 0.0, 0.0, 0.0, 0.0, 0.0, 0.0, 0.0, 0.0, 0.0, 0.0, 0.0, 0.0, 0.0, 0.0, 0.0, 0.0, 0.0, 0.0, 0.0, 0.0, 0.0, 0.0, 0.0, 0.0, 0.0, 0.0, 0.0, 0.0, 0.0, 0.0, 0.0, 0.0, 0.0, 0.0, 0.0, 0.0, 0.0, 0.0, 0.0, 0.0, 0.0, 0.0, 0.0, 0.0, 0.0, 0.0, 0.0, 0.0, 0.0, 0.0, 0.0, 0.0, 0.0, 0.0, 0.0, 0.0, 0.0, 0.0, 0.0, 0.0, 0.0, 0.0, 0.0, 0.0, 0.0, 0.0, 0.0, 0.0, 0.0, 0.0, 0.0, 0.0, 0.0, 0.0, 0.0, 0.0, 0.0, 0.0, 0.0, 0.0, 0.0, 0.0, 0.0, 0.0, 0.0, 0.0, 0.0, 0.0, 0.0, 0.0, 0.0, 0.0, 0.0, 0.0, 0.0, 0.0, 0.0, 0.0, 0.0, 0.0, 0.0, 0.0, 0.0, 0.0, 0.0, 0.0, 0.0, 0.0, 0.0, 0.0, 0.0, 0.0, 0.0, 0.0, 0.0, 0.0, 0.0, 0.0, 0.0, 0.0, 0.0, 0.0, 0.0, 0.0, 0.0, 0.0, 0.0, 0.0, 0.0, 0.0]): _vg.add([_i], _w, 'REPLACE')
_vg = ob_mech_001.vertex_groups.new(name='c_knee.l')
for _i, _w in zip([1, 2, 4, 7, 9, 10, 12, 13, 14, 15, 16, 17, 22, 23, 24, 25, 28, 31, 32, 33, 35, 37, 38, 41, 42, 43, 44, 45, 46, 47, 48, 49, 50, 51, 54, 55, 56, 87, 88, 91, 108, 110, 111, 114, 115, 116, 117, 118, 119, 120, 121, 140, 142, 145, 146, 147, 148, 149, 152, 154, 157, 159, 161, 162, 165, 166, 167, 170, 171, 172, 173, 209, 211, 228, 230, 231, 234, 235, 236, 237, 238, 239, 240, 241], [0.0, 0.0, 0.0, 0.0, 0.0, 0.0, 0.0, 0.0, 0.0, 0.0, 0.0, 0.0, 0.0, 0.0, 0.0, 0.0, 0.0, 0.0, 0.0, 0.0, 0.0, 0.0, 0.0, 0.0, 0.0, 0.0, 0.0, 0.0, 0.0, 0.0, 0.0, 0.0, 0.0, 0.0, 0.0, 0.0, 0.0, 0.0, 0.0, 0.0, 0.0, 0.0, 0.0, 0.0, 0.0, 0.0, 0.0, 0.0, 0.0, 0.0, 0.0, 0.0, 0.0, 0.0, 0.0, 0.0, 0.0, 0.0, 0.0, 0.0, 0.0, 0.0, 0.0, 0.0, 0.0, 0.0, 0.0, 0.0, 0.0, 0.0, 0.0, 0.0, 0.0, 0.0, 0.0, 0.0, 0.0, 0.0, 0.0, 0.0, 0.0, 0.0, 0.0, 0.0]): _vg.add([_i], _w, 'REPLACE')
_vg = ob_mech_001.vertex_groups.new(name='c_leg.l')
_vg = ob_mech_001.vertex_groups.new(name='foot.l')
for _i, _w in zip([92, 93, 94, 95, 96, 97, 98, 99, 100, 101, 102, 103, 122, 123, 124, 125, 126, 127, 128, 129, 130, 131, 132, 133, 134, 135, 136, 137, 138, 139], [0.7645, 0.7842, 0.4872, 0.4898, 0.8504, 0.8668, 0.1567, 0.1477, 0.07905, 0.07152, 0.2048, 0.2022, 0.9645, 0.9566, 0.53, 0.5277, 0.8952, 0.8763, 0.6029, 0.5811, 0.9105, 0.91, 0.9953, 0.9903, 0.9729, 0.9758, 0.9892, 0.989, 0.9743, 0.9768]): _vg.add([_i], _w, 'REPLACE')
_vg = ob_mech_001.vertex_groups.new(name='c_elbow.r')
_vg = ob_mech_001.vertex_groups.new(name='c_arm.r')
for _i, _w in zip([1, 4, 5, 6, 7, 10, 28, 29, 32, 33, 86, 88, 89, 90, 91, 92, 93, 94, 95, 96, 97, 98, 99, 100, 101, 102, 103, 104, 105, 106, 107, 108, 109, 110, 111, 112, 113, 114, 115, 116, 117, 118, 119, 120, 121, 122, 123, 124, 125, 126, 127, 128, 129, 130, 131, 132, 133, 134, 135, 136, 137, 138, 139, 140, 141, 142, 143, 144, 145, 146, 147, 148, 149, 150, 151, 152, 153, 154, 155, 156, 157, 158, 159, 160, 161, 162, 163, 164, 165, 166, 167, 168, 169, 170, 171, 172, 173, 174, 175, 176, 177, 178, 179, 180, 181, 182, 183, 184, 185, 186, 187, 188, 189, 190, 191, 192, 193, 194, 195, 196, 197, 198, 199, 200, 201, 202, 203, 204, 205, 206, 207, 208, 209, 210, 211, 212, 213, 214, 215, 216, 217, 218, 219, 220, 221, 222, 223, 224, 225, 226, 227, 228, 229, 230, 231, 232, 233, 234, 235, 236, 237, 238, 239, 240, 241, 242, 243, 244, 245, 246, 247, 248, 249, 250, 251, 252, 253, 254, 255, 256, 257, 258, 259], [0.0, 0.0, 0.0, 0.0, 0.0, 0.0, 0.0, 0.0, 0.0, 0.0, 0.0, 0.0, 0.0, 0.0, 0.0, 0.0, 0.0, 0.0, 0.0, 0.0, 0.0, 0.0, 0.0, 0.0, 0.0, 0.0, 0.0, 0.0, 0.0, 0.0, 0.0, 0.0, 0.0, 0.0, 0.0, 0.0, 0.0, 0.0, 0.0, 0.0, 0.0, 0.0, 0.0, 0.0, 0.0, 0.0, 0.0, 0.0, 0.0, 0.0, 0.0, 0.0, 0.0, 0.0, 0.0, 0.0, 0.0, 0.0, 0.0, 0.0, 0.0, 0.0, 0.0, 0.0, 0.0, 0.0, 0.0, 0.0, 0.0, 0.0, 0.0, 0.0, 0.0, 0.0, 0.0, 0.0, 0.0, 0.0, 0.0, 0.0, 0.0, 0.0, 0.0, 0.0, 0.0, 0.0, 0.0, 0.0, 0.0, 0.0, 0.0, 0.0, 0.0, 0.0, 0.0, 0.0, 0.0, 0.0, 0.0, 0.0, 0.0, 0.0, 0.0, 0.0, 0.0, 0.0, 0.0, 0.0, 0.0, 0.0, 0.0, 0.0, 0.0, 0.0, 0.0, 0.0, 0.0, 0.0, 0.0, 0.0, 0.0, 0.0, 0.0, 0.0, 0.0, 0.0, 0.0, 0.0, 0.0, 0.0, 0.0, 0.0, 0.0, 0.0, 0.0, 0.0, 0.0, 0.0, 0.0, 0.0, 0.0, 0.0, 0.0, 0.0, 0.0, 0.0, 0.0, 0.0, 0.0, 0.0, 0.0, 0.0, 0.0, 0.0, 0.0, 0.0, 0.0, 0.0, 0.0, 0.0, 0.0, 0.0, 0.0, 0.0, 0.0, 0.0, 0.0, 0.0, 0.0, 0.0, 0.0, 0.0, 0.0, 0.0, 0.0, 0.0, 0.0, 0.0, 0.0, 0.0, 0.0, 0.0, 0.0]): _vg.add([_i], _w, 'REPLACE')
_vg = ob_mech_001.vertex_groups.new(name='c_knee.r')
for _i, _w in zip([1, 2, 4, 7, 9, 10, 12, 13, 14, 15, 16, 17, 22, 23, 24, 25, 28, 31, 32, 33, 35, 37, 38, 41, 43, 44, 45, 48, 49, 50, 51, 87, 88, 91, 108, 110, 111, 114, 115, 116, 117, 118, 119, 120, 121, 140, 142, 145, 146, 147, 148, 149, 152, 154, 157, 159, 161, 162, 164, 165, 166, 167, 168, 169, 170, 171, 172, 173, 176, 177, 178, 209, 211, 228, 230, 231, 234, 235, 236, 237, 238, 239, 240, 241], [0.0, 0.0, 0.0, 0.0, 0.0, 0.0, 0.0, 0.0, 0.0, 0.0, 0.0, 0.0, 0.0, 0.0, 0.0, 0.0, 0.0, 0.0, 0.0, 0.0, 0.0, 0.0, 0.0, 0.0, 0.0, 0.0, 0.0, 0.0, 0.0, 0.0, 0.0, 0.0, 0.0, 0.0, 0.0, 0.0, 0.0, 0.0, 0.0, 0.0, 0.0, 0.0, 0.0, 0.0, 0.0, 0.0, 0.0, 0.0, 0.0, 0.0, 0.0, 0.0, 0.0, 0.0, 0.0, 0.0, 0.0, 0.0, 0.0, 0.0, 0.0, 0.0, 0.0, 0.0, 0.0, 0.0, 0.0, 0.0, 0.0, 0.0, 0.0, 0.0, 0.0, 0.0, 0.0, 0.0, 0.0, 0.0, 0.0, 0.0, 0.0, 0.0, 0.0, 0.0]): _vg.add([_i], _w, 'REPLACE')
_vg = ob_mech_001.vertex_groups.new(name='c_leg.r')
_vg = ob_mech_001.vertex_groups.new(name='foot.r')
for _i, _w in zip([212, 213, 214, 215, 216, 217, 218, 219, 220, 221, 222, 223, 242, 243, 244, 245, 246, 247, 248, 249, 250, 251, 252, 253, 254, 255, 256, 257, 258, 259], [0.7645, 0.7842, 0.4872, 0.4898, 0.8504, 0.8668, 0.1567, 0.1477, 0.07905, 0.07152, 0.2048, 0.2022, 0.9645, 0.9566, 0.53, 0.5277, 0.8952, 0.8763, 0.6029, 0.5811, 0.9105, 0.91, 0.9953, 0.9903, 0.9729, 0.9758, 0.9892, 0.989, 0.9743, 0.9768]): _vg.add([_i], _w, 'REPLACE')
_m = ob_mech_001.modifiers.new('Armature', 'ARMATURE')
_m.object = ob_armature

# ---- collection membership
scene.collection.objects.link(ob_armature)
scene.collection.objects.link(ob_cube)
scene.collection.objects.link(ob_plane)
col_collection.objects.link(ob_mech_001)

# ---- scene / render settings (as saved in the file)
scene.frame_start = 1; scene.frame_end = 250; scene.frame_set(1)
scene.render.engine = 'BLENDER_EEVEE_NEXT'
scene.cycles.sampling_pattern = 'TABULATED_SOBOL'
scene.cycles.use_light_tree = False
scene.view_settings.view_transform = 'Filmic'
bpy.context.view_layer.update()

# ---- added for rendering (the .blend has no active camera and no usable light): camera, sun
cam_auto = bpy.data.cameras.new('AutoCamera')
cam_auto.lens = 50.0
cam_auto.sensor_width = 36.0
cam_auto.clip_end = 1000.0
ob_auto_camera = bpy.data.objects.new('AutoCamera', cam_auto)
scene.collection.objects.link(ob_auto_camera)
ob_auto_camera.location = (5.14369, -6.42208, 5.74964)
ob_auto_camera.rotation_euler = (1.09748, -7.21219e-08, 0.694738)
scene.camera = ob_auto_camera
light_auto_sun = bpy.data.lights.new('AutoSun', 'SUN')
light_auto_sun.energy = 3.0
light_auto_sun.angle = 0.0523599
ob_auto_sun = bpy.data.objects.new('AutoSun', light_auto_sun)
scene.collection.objects.link(ob_auto_sun)
ob_auto_sun.rotation_euler = (0.872665, 0.174533, 0.523599)
bpy.context.view_layer.update()
